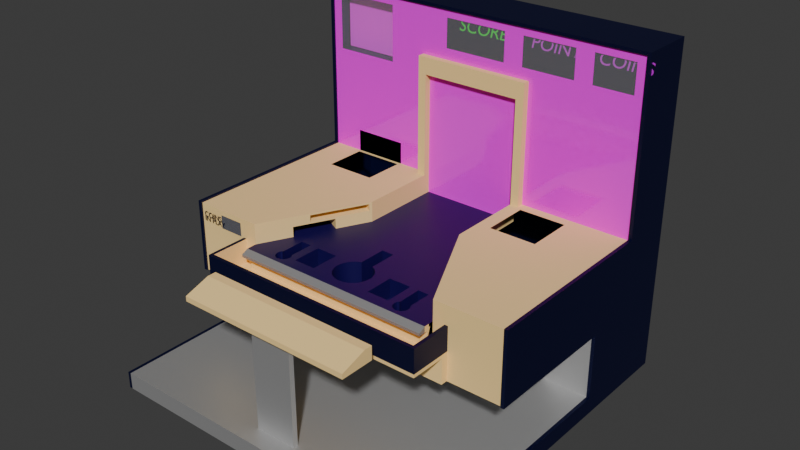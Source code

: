 # Source: cabinet.blend  (saved by Blender 4.4.32; exported with 4.5.12 LTS)
import bpy
from mathutils import Matrix  # noqa: F401  (used for matrix-valued properties, if any)

bpy.ops.wm.read_factory_settings(use_empty=True)
scene = bpy.context.scene
scene.name = 'Scene'

# ---- images (referenced by path relative to the original .blend; pixels are not part of the script)
import os
ASSET_DIR = os.environ.get("B2B_ASSET_DIR", "")  # directory of the original .blend (textures are referenced by path, not embedded)
HERE = os.path.dirname(os.path.abspath(__file__))  # packed textures are extracted next to this script under _unpacked/

def load_image(name, relpath, width, height, colorspace="sRGB"):
    """Load a texture the original file referenced (path relative to the .blend, or extracted next to this script)."""
    p = next((c for c in (os.path.join(HERE, relpath), os.path.join(ASSET_DIR, relpath)) if relpath and os.path.exists(c)), "")
    if p:
        img = bpy.data.images.load(p, check_existing=True)
        img.name = name
    else:  # same state as the original file: an image datablock whose file is absent (Cycles renders it pink)
        img = bpy.data.images.new(name, width, height)
        img.source = "FILE"
        img.filepath = "//" + (relpath or name)
    img.colorspace_settings.name = colorspace
    return img
img_sunset_png = load_image('sunset.png', 'sunset.png', 1024, 1024, 'sRGB')
img_sunset_png_001 = load_image('sunset.png.001', 'sunset.png', 1024, 1024, 'sRGB')

# ---- materials (node trees are filled in below, after node groups)
mat_cabinet = bpy.data.materials.new('cabinet')
mat_cabinet_obstacle = bpy.data.materials.new('cabinet-obstacle')
mat_table = bpy.data.materials.new('table')
mat_table_obstacle = bpy.data.materials.new('table-obstacle')
mat_base = bpy.data.materials.new('base')
mat_floor = bpy.data.materials.new('floor')
mat_edge_obstacle = bpy.data.materials.new('edge-obstacle')
mat_gutter = bpy.data.materials.new('gutter')
mat_left_trap = bpy.data.materials.new('left-trap')
mat_right_trap = bpy.data.materials.new('right-trap')
mat_wall_background = bpy.data.materials.new('wall-background')
mat_transparent_background = bpy.data.materials.new('transparent-background')
mat_screen = bpy.data.materials.new('screen')
mat_cabinet_001 = bpy.data.materials.new('cabinet.001')
mat_cabinet_obstacle_001 = bpy.data.materials.new('cabinet-obstacle.001')
mat_table_001 = bpy.data.materials.new('table.001')
mat_table_obstacle_001 = bpy.data.materials.new('table-obstacle.001')
mat_base_001 = bpy.data.materials.new('base.001')
mat_floor_001 = bpy.data.materials.new('floor.001')
mat_edge_obstacle_001 = bpy.data.materials.new('edge-obstacle.001')
mat_gutter_001 = bpy.data.materials.new('gutter.001')
mat_left_trap_001 = bpy.data.materials.new('left-trap.001')
mat_right_trap_001 = bpy.data.materials.new('right-trap.001')
mat_wall_background_001 = bpy.data.materials.new('wall-background.001')
mat_transparent_background_001 = bpy.data.materials.new('transparent-background.001')
mat_screen_001 = bpy.data.materials.new('screen.001')
mat_score = bpy.data.materials.new('score')
mat_score_001 = bpy.data.materials.new('score.001')

# ---- material node trees
mat_cabinet.use_nodes = True; mat_cabinet.node_tree.nodes.clear()
_N = mat_cabinet.node_tree.nodes; _L = mat_cabinet.node_tree.links
n0 = _N.new('ShaderNodeBsdfPrincipled'); n0.name = 'Principled BSDF'; n0.location = (10, 300)
n0.inputs[0].default_value = (0.00285, 0.00486, 0.04953, 1.0)
n0.inputs[1].default_value = 0.5
n1 = _N.new('ShaderNodeOutputMaterial'); n1.name = 'Material Output'; n1.location = (300, 300)
_L.new(n0.outputs[0], n1.inputs[0])
n1.is_active_output = True
mat_cabinet_obstacle.use_nodes = True; mat_cabinet_obstacle.node_tree.nodes.clear()
_N = mat_cabinet_obstacle.node_tree.nodes; _L = mat_cabinet_obstacle.node_tree.links
n0 = _N.new('ShaderNodeBsdfPrincipled'); n0.name = 'Principled BSDF'; n0.location = (10, 300)
n0.inputs[0].default_value = (0.002732, 0.004777, 0.04971, 1.0)
n0.inputs[1].default_value = 0.5
n1 = _N.new('ShaderNodeOutputMaterial'); n1.name = 'Material Output'; n1.location = (300, 300)
_L.new(n0.outputs[0], n1.inputs[0])
n1.is_active_output = True
mat_table.use_nodes = True; mat_table.node_tree.nodes.clear()
_N = mat_table.node_tree.nodes; _L = mat_table.node_tree.links
n0 = _N.new('ShaderNodeBsdfPrincipled'); n0.name = 'Principled BSDF'; n0.location = (10, 300)
n0.inputs[0].default_value = (1.0, 0.7084, 0.3005, 1.0)
n0.inputs[2].default_value = 0.8
n0.inputs[3].default_value = 1.0
n1 = _N.new('ShaderNodeOutputMaterial'); n1.name = 'Material Output'; n1.location = (300, 300)
_L.new(n0.outputs[0], n1.inputs[0])
n1.is_active_output = True
mat_table_obstacle.use_nodes = True; mat_table_obstacle.node_tree.nodes.clear()
_N = mat_table_obstacle.node_tree.nodes; _L = mat_table_obstacle.node_tree.links
n0 = _N.new('ShaderNodeBsdfPrincipled'); n0.name = 'Principled BSDF'; n0.location = (10, 300)
n0.inputs[0].default_value = (1.0, 0.7084, 0.3005, 1.0)
n0.inputs[2].default_value = 0.8
n1 = _N.new('ShaderNodeOutputMaterial'); n1.name = 'Material Output'; n1.location = (300, 300)
_L.new(n0.outputs[0], n1.inputs[0])
n1.is_active_output = True
mat_base.use_nodes = True; mat_base.node_tree.nodes.clear()
_N = mat_base.node_tree.nodes; _L = mat_base.node_tree.links
n0 = _N.new('ShaderNodeBsdfPrincipled'); n0.name = 'Principled BSDF'; n0.location = (10, 300)
n0.inputs[0].default_value = (0.6211, 0.6211, 0.6211, 1.0)
n0.inputs[1].default_value = 0.6772
n0.inputs[2].default_value = 0.437
n1 = _N.new('ShaderNodeOutputMaterial'); n1.name = 'Material Output'; n1.location = (300, 300)
_L.new(n0.outputs[0], n1.inputs[0])
n1.is_active_output = True
mat_floor.use_nodes = True; mat_floor.node_tree.nodes.clear()
_N = mat_floor.node_tree.nodes; _L = mat_floor.node_tree.links
n0 = _N.new('ShaderNodeBsdfPrincipled'); n0.name = 'Principled BSDF'; n0.location = (10, 300)
n0.inputs[0].default_value = (0.005605, 0.0, 0.07619, 1.0)
n1 = _N.new('ShaderNodeOutputMaterial'); n1.name = 'Material Output'; n1.location = (300, 300)
_L.new(n0.outputs[0], n1.inputs[0])
n1.is_active_output = True
mat_edge_obstacle.use_nodes = True; mat_edge_obstacle.node_tree.nodes.clear()
_N = mat_edge_obstacle.node_tree.nodes; _L = mat_edge_obstacle.node_tree.links
n0 = _N.new('ShaderNodeBsdfPrincipled'); n0.name = 'Principled BSDF'; n0.location = (10, 300)
n0.inputs[0].default_value = (0.4792, 0.4792, 0.4792, 1.0)
n0.inputs[1].default_value = 0.6142
n1 = _N.new('ShaderNodeOutputMaterial'); n1.name = 'Material Output'; n1.location = (300, 300)
_L.new(n0.outputs[0], n1.inputs[0])
n1.is_active_output = True
mat_gutter.use_nodes = True; mat_gutter.node_tree.nodes.clear()
_N = mat_gutter.node_tree.nodes; _L = mat_gutter.node_tree.links
n0 = _N.new('ShaderNodeBsdfPrincipled'); n0.name = 'Principled BSDF'; n0.location = (10, 300)
n0.inputs[0].default_value = (0.2541, 0.3864, 0.7991, 1.0)
n0.inputs[4].default_value = 0.0
n1 = _N.new('ShaderNodeOutputMaterial'); n1.name = 'Material Output'; n1.location = (300, 300)
_L.new(n0.outputs[0], n1.inputs[0])
n1.is_active_output = True
mat_left_trap.use_nodes = True; mat_left_trap.node_tree.nodes.clear()
_N = mat_left_trap.node_tree.nodes; _L = mat_left_trap.node_tree.links
n0 = _N.new('ShaderNodeBsdfPrincipled'); n0.name = 'Principled BSDF'; n0.location = (10, 300)
n0.inputs[0].default_value = (0.3095, 0.6172, 0.7991, 1.0)
n1 = _N.new('ShaderNodeOutputMaterial'); n1.name = 'Material Output'; n1.location = (300, 300)
_L.new(n0.outputs[0], n1.inputs[0])
n1.is_active_output = True
mat_right_trap.use_nodes = True; mat_right_trap.node_tree.nodes.clear()
_N = mat_right_trap.node_tree.nodes; _L = mat_right_trap.node_tree.links
n0 = _N.new('ShaderNodeBsdfPrincipled'); n0.name = 'Principled BSDF'; n0.location = (10, 300)
n0.inputs[0].default_value = (0.3095, 0.6172, 0.7991, 1.0)
n1 = _N.new('ShaderNodeOutputMaterial'); n1.name = 'Material Output'; n1.location = (300, 300)
_L.new(n0.outputs[0], n1.inputs[0])
n1.is_active_output = True
mat_wall_background.use_nodes = True; mat_wall_background.node_tree.nodes.clear()
_N = mat_wall_background.node_tree.nodes; _L = mat_wall_background.node_tree.links
n0 = _N.new('ShaderNodeBsdfPrincipled'); n0.name = 'Principled BSDF'; n0.location = (10, 300)
n0.inputs[2].default_value = 0.1
n1 = _N.new('ShaderNodeOutputMaterial'); n1.name = 'Material Output'; n1.location = (300, 300)
n2 = _N.new('ShaderNodeTexImage'); n2.name = 'Image Texture'; n2.location = (-477, 195)
n2.image = img_sunset_png
_L.new(n0.outputs[0], n1.inputs[0])
_L.new(n2.outputs[0], n0.inputs[0])
n1.is_active_output = True
mat_transparent_background.use_nodes = True; mat_transparent_background.node_tree.nodes.clear()
_N = mat_transparent_background.node_tree.nodes; _L = mat_transparent_background.node_tree.links
n0 = _N.new('ShaderNodeBsdfPrincipled'); n0.name = 'Principled BSDF'; n0.location = (10, 300)
n0.inputs[2].default_value = 0.0
n0.inputs[4].default_value = 0.15
n1 = _N.new('ShaderNodeOutputMaterial'); n1.name = 'Material Output'; n1.location = (300, 300)
_L.new(n0.outputs[0], n1.inputs[0])
n1.is_active_output = True
mat_screen.use_nodes = True; mat_screen.node_tree.nodes.clear()
_N = mat_screen.node_tree.nodes; _L = mat_screen.node_tree.links
n0 = _N.new('ShaderNodeBsdfPrincipled'); n0.name = 'Principled BSDF'; n0.location = (10, 300)
n1 = _N.new('ShaderNodeOutputMaterial'); n1.name = 'Material Output'; n1.location = (300, 300)
_L.new(n0.outputs[0], n1.inputs[0])
n1.is_active_output = True
mat_cabinet_001.use_nodes = True; mat_cabinet_001.node_tree.nodes.clear()
_N = mat_cabinet_001.node_tree.nodes; _L = mat_cabinet_001.node_tree.links
n0 = _N.new('ShaderNodeBsdfPrincipled'); n0.name = 'Principled BSDF'; n0.location = (10, 300)
n0.inputs[0].default_value = (0.00285, 0.00486, 0.04953, 1.0)
n0.inputs[1].default_value = 0.5
n1 = _N.new('ShaderNodeOutputMaterial'); n1.name = 'Material Output'; n1.location = (300, 300)
_L.new(n0.outputs[0], n1.inputs[0])
n1.is_active_output = True
mat_cabinet_obstacle_001.use_nodes = True; mat_cabinet_obstacle_001.node_tree.nodes.clear()
_N = mat_cabinet_obstacle_001.node_tree.nodes; _L = mat_cabinet_obstacle_001.node_tree.links
n0 = _N.new('ShaderNodeBsdfPrincipled'); n0.name = 'Principled BSDF'; n0.location = (10, 300)
n0.inputs[0].default_value = (0.002732, 0.004777, 0.04971, 1.0)
n0.inputs[1].default_value = 0.5
n1 = _N.new('ShaderNodeOutputMaterial'); n1.name = 'Material Output'; n1.location = (300, 300)
_L.new(n0.outputs[0], n1.inputs[0])
n1.is_active_output = True
mat_table_001.use_nodes = True; mat_table_001.node_tree.nodes.clear()
_N = mat_table_001.node_tree.nodes; _L = mat_table_001.node_tree.links
n0 = _N.new('ShaderNodeBsdfPrincipled'); n0.name = 'Principled BSDF'; n0.location = (10, 300)
n0.inputs[0].default_value = (1.0, 0.7084, 0.3005, 1.0)
n0.inputs[2].default_value = 0.8
n0.inputs[3].default_value = 1.0
n1 = _N.new('ShaderNodeOutputMaterial'); n1.name = 'Material Output'; n1.location = (300, 300)
_L.new(n0.outputs[0], n1.inputs[0])
n1.is_active_output = True
mat_table_obstacle_001.use_nodes = True; mat_table_obstacle_001.node_tree.nodes.clear()
_N = mat_table_obstacle_001.node_tree.nodes; _L = mat_table_obstacle_001.node_tree.links
n0 = _N.new('ShaderNodeBsdfPrincipled'); n0.name = 'Principled BSDF'; n0.location = (10, 300)
n0.inputs[0].default_value = (1.0, 0.7084, 0.3005, 1.0)
n0.inputs[2].default_value = 0.8
n1 = _N.new('ShaderNodeOutputMaterial'); n1.name = 'Material Output'; n1.location = (300, 300)
_L.new(n0.outputs[0], n1.inputs[0])
n1.is_active_output = True
mat_base_001.use_nodes = True; mat_base_001.node_tree.nodes.clear()
_N = mat_base_001.node_tree.nodes; _L = mat_base_001.node_tree.links
n0 = _N.new('ShaderNodeBsdfPrincipled'); n0.name = 'Principled BSDF'; n0.location = (10, 300)
n0.inputs[0].default_value = (0.6211, 0.6211, 0.6211, 1.0)
n0.inputs[1].default_value = 0.6772
n0.inputs[2].default_value = 0.437
n1 = _N.new('ShaderNodeOutputMaterial'); n1.name = 'Material Output'; n1.location = (300, 300)
_L.new(n0.outputs[0], n1.inputs[0])
n1.is_active_output = True
mat_floor_001.use_nodes = True; mat_floor_001.node_tree.nodes.clear()
_N = mat_floor_001.node_tree.nodes; _L = mat_floor_001.node_tree.links
n0 = _N.new('ShaderNodeBsdfPrincipled'); n0.name = 'Principled BSDF'; n0.location = (10, 300)
n0.inputs[0].default_value = (0.005451, 0.0, 0.07658, 1.0)
n1 = _N.new('ShaderNodeOutputMaterial'); n1.name = 'Material Output'; n1.location = (300, 300)
_L.new(n0.outputs[0], n1.inputs[0])
n1.is_active_output = True
mat_edge_obstacle_001.use_nodes = True; mat_edge_obstacle_001.node_tree.nodes.clear()
_N = mat_edge_obstacle_001.node_tree.nodes; _L = mat_edge_obstacle_001.node_tree.links
n0 = _N.new('ShaderNodeBsdfPrincipled'); n0.name = 'Principled BSDF'; n0.location = (10, 300)
n0.inputs[0].default_value = (0.4792, 0.4792, 0.4792, 1.0)
n0.inputs[1].default_value = 0.6142
n1 = _N.new('ShaderNodeOutputMaterial'); n1.name = 'Material Output'; n1.location = (300, 300)
_L.new(n0.outputs[0], n1.inputs[0])
n1.is_active_output = True
mat_gutter_001.use_nodes = True; mat_gutter_001.node_tree.nodes.clear()
_N = mat_gutter_001.node_tree.nodes; _L = mat_gutter_001.node_tree.links
n0 = _N.new('ShaderNodeBsdfPrincipled'); n0.name = 'Principled BSDF'; n0.location = (10, 300)
n0.inputs[0].default_value = (0.2541, 0.3864, 0.7991, 1.0)
n0.inputs[4].default_value = 0.0
n1 = _N.new('ShaderNodeOutputMaterial'); n1.name = 'Material Output'; n1.location = (300, 300)
_L.new(n0.outputs[0], n1.inputs[0])
n1.is_active_output = True
mat_left_trap_001.use_nodes = True; mat_left_trap_001.node_tree.nodes.clear()
_N = mat_left_trap_001.node_tree.nodes; _L = mat_left_trap_001.node_tree.links
n0 = _N.new('ShaderNodeBsdfPrincipled'); n0.name = 'Principled BSDF'; n0.location = (10, 300)
n0.inputs[0].default_value = (0.3095, 0.6172, 0.7991, 1.0)
n1 = _N.new('ShaderNodeOutputMaterial'); n1.name = 'Material Output'; n1.location = (300, 300)
_L.new(n0.outputs[0], n1.inputs[0])
n1.is_active_output = True
mat_right_trap_001.use_nodes = True; mat_right_trap_001.node_tree.nodes.clear()
_N = mat_right_trap_001.node_tree.nodes; _L = mat_right_trap_001.node_tree.links
n0 = _N.new('ShaderNodeBsdfPrincipled'); n0.name = 'Principled BSDF'; n0.location = (10, 300)
n0.inputs[0].default_value = (0.3095, 0.6172, 0.7991, 1.0)
n1 = _N.new('ShaderNodeOutputMaterial'); n1.name = 'Material Output'; n1.location = (300, 300)
_L.new(n0.outputs[0], n1.inputs[0])
n1.is_active_output = True
mat_wall_background_001.use_nodes = True; mat_wall_background_001.node_tree.nodes.clear()
_N = mat_wall_background_001.node_tree.nodes; _L = mat_wall_background_001.node_tree.links
n0 = _N.new('ShaderNodeBsdfPrincipled'); n0.name = 'Principled BSDF'; n0.location = (10, 300)
n0.inputs[2].default_value = 0.1
n1 = _N.new('ShaderNodeOutputMaterial'); n1.name = 'Material Output'; n1.location = (300, 300)
n2 = _N.new('ShaderNodeTexImage'); n2.name = 'Image Texture'; n2.location = (-477, 195)
n2.image = img_sunset_png_001
_L.new(n0.outputs[0], n1.inputs[0])
_L.new(n2.outputs[0], n0.inputs[0])
n1.is_active_output = True
mat_transparent_background_001.use_nodes = True; mat_transparent_background_001.node_tree.nodes.clear()
_N = mat_transparent_background_001.node_tree.nodes; _L = mat_transparent_background_001.node_tree.links
n0 = _N.new('ShaderNodeBsdfPrincipled'); n0.name = 'Principled BSDF'; n0.location = (10, 300)
n0.inputs[2].default_value = 0.0
n0.inputs[4].default_value = 0.15
n1 = _N.new('ShaderNodeOutputMaterial'); n1.name = 'Material Output'; n1.location = (300, 300)
_L.new(n0.outputs[0], n1.inputs[0])
n1.is_active_output = True
mat_screen_001.use_nodes = True; mat_screen_001.node_tree.nodes.clear()
_N = mat_screen_001.node_tree.nodes; _L = mat_screen_001.node_tree.links
n0 = _N.new('ShaderNodeBsdfPrincipled'); n0.name = 'Principled BSDF'; n0.location = (10, 300)
n1 = _N.new('ShaderNodeOutputMaterial'); n1.name = 'Material Output'; n1.location = (300, 300)
_L.new(n0.outputs[0], n1.inputs[0])
n1.is_active_output = True
mat_score.use_nodes = True; mat_score.node_tree.nodes.clear()
_N = mat_score.node_tree.nodes; _L = mat_score.node_tree.links
n0 = _N.new('ShaderNodeBsdfPrincipled'); n0.name = 'Principled BSDF'; n0.location = (10, 300)
n0.inputs[0].default_value = (0.6509, 0.0, 0.8008, 1.0)
n1 = _N.new('ShaderNodeOutputMaterial'); n1.name = 'Material Output'; n1.location = (300, 300)
_L.new(n0.outputs[0], n1.inputs[0])
n1.is_active_output = True
mat_score_001.use_nodes = True; mat_score_001.node_tree.nodes.clear()
_N = mat_score_001.node_tree.nodes; _L = mat_score_001.node_tree.links
n0 = _N.new('ShaderNodeBsdfPrincipled'); n0.name = 'Principled BSDF'; n0.location = (10, 300)
n0.inputs[0].default_value = (0.0, 0.8009, 0.03034, 1.0)
n1 = _N.new('ShaderNodeOutputMaterial'); n1.name = 'Material Output'; n1.location = (300, 300)
_L.new(n0.outputs[0], n1.inputs[0])
n1.is_active_output = True

# ---- world
world_world = bpy.data.worlds.new('World'); scene.world = world_world
world_world.use_nodes = True; world_world.node_tree.nodes.clear()
_N = world_world.node_tree.nodes; _L = world_world.node_tree.links
n0 = _N.new('ShaderNodeOutputWorld'); n0.name = 'World Output'; n0.location = (300, 300)
n1 = _N.new('ShaderNodeBackground'); n1.name = 'Background'; n1.location = (10, 300)
n1.inputs[0].default_value = (0.05088, 0.05088, 0.05088, 1.0)
_L.new(n1.outputs[0], n0.inputs[0])
n0.is_active_output = True
world_world.color = (0.05088, 0.05088, 0.05088)
world_world.sun_shadow_jitter_overblur = 0.0

# ---- meshes
me_cabinet = bpy.data.meshes.new('cabinet')
me_cabinet.from_pydata([(-0.82, 0.3, 0.29), (0.3, -0.18, 0.29), (-0.52, 0.3, 0.29), (-0.82, 0.05, 0.29), (-0.52, 0.05, 0.29), (0.3, -0.18, 0.17), (0.6, -0.84, 0.17), (-0.3, -0.18, 0.29), (-0.6, -0.84, 0.17), (-0.3, 0.32, 0.17), (0.3, 0.32, 0.17), (0.6, -0.88, 0.15), (-0.6, -0.88, 0.15), (-0.6, -0.88, 0.135), (0.6, -0.88, 0.135), (-0.6, -0.84, 0.135), (0.6, -0.84, 0.135), (-0.67, -0.78, 0.18), (0.67, -0.78, 0.18), (-0.67, -0.78, 0.04), (0.67, -0.78, 0.04), (-0.67, -1.01, 0.04), (0.67, -1.01, 0.04), (-0.67, -1.01, 0.18), (0.67, -1.01, 0.18), (-0.69, -0.78, 0.18), (0.69, -0.78, 0.18), (-0.69, -1.03, 0.18), (0.69, -1.03, 0.18), (-0.69, -1.03, 0.02), (0.69, -1.03, 0.02), (-0.125, -1.24, -0.52), (-0.125, -1.27, -0.52), (0.125, -1.27, -0.52), (0.125, -1.24, -0.52), (0.125, -1.27, 0.1), (-0.125, -1.27, 0.1), (-0.125, -1.24, 0.1), (0.125, -1.24, 0.1), (1.03, -1.38, -0.52), (-1.03, -1.38, -0.52), (1.03, -1.38, -0.62), (-1.03, -1.38, -0.62), (-0.525, -1.33, 0.13), (-0.525, -1.33, 0.1), (-0.525, -1.18, 0.1), (-0.525, -1.18, 0.18), (0.525, -1.33, 0.1), (0.525, -1.33, 0.13), (0.525, -1.18, 0.18), (0.525, -1.18, 0.1), (-0.525, -1.13, 0.1), (-0.525, -1.13, 0.18), (0.525, -1.13, 0.18), (0.525, -1.13, 0.1), (-0.6, -0.78, 0.17), (-0.6, -0.78, 0.29), (0.6, -0.78, 0.29), (-0.3963, -0.3727, 0.17), (-0.5053, -0.5906, 0.17), (0.3963, -0.3727, 0.17), (0.5053, -0.5906, 0.17), (-0.6647, -0.2385, 0.18), (-0.7736, -0.4564, 0.18), (0.6647, -0.2385, 0.18), (0.7736, -0.4564, 0.18), (0.6, -0.78, 0.17), (-0.5752, -0.2832, 0.17), (-0.6842, -0.5011, 0.17), (0.5752, -0.2832, 0.17), (0.6842, -0.5011, 0.17), (-0.3963, -0.3727, 0.23), (-0.5053, -0.5906, 0.23), (0.3963, -0.3727, 0.23), (0.5053, -0.5906, 0.23), (-0.3, -0.18, 0.17), (-0.6647, -0.2385, 0.155), (-0.7736, -0.4564, 0.155), (-0.5752, -0.2832, 0.155), (-0.6842, -0.5011, 0.155), (0.6647, -0.2385, 0.155), (0.7736, -0.4564, 0.155), (0.5752, -0.2832, 0.155), (0.6842, -0.5011, 0.155), (-0.6647, -0.2385, 0.23), (-0.7736, -0.4564, 0.23), (-0.5752, -0.2832, 0.23), (-0.6842, -0.5011, 0.23), (0.6647, -0.2385, 0.23), (0.7736, -0.4564, 0.23), (0.5752, -0.2832, 0.23), (0.6842, -0.5011, 0.23), (0.38, 0.26, 0.29), (0.66, -0.02, 0.29), (0.66, 0.26, 0.29), (0.38, -0.02, 0.29), (-0.3, 0.32, 0.29), (0.3, 0.32, 0.29), (1.01, 0.32, 0.29), (-1.01, 0.32, 0.29), (1.01, 0.32, 1.28), (-1.01, 0.32, 1.28), (-0.51, 0.32, 0.29), (-0.83, 0.32, 0.29), (-1.03, 0.64, 1.3), (-1.03, 0.64, -0.62), (-1.03, 0.02, -0.13), (-1.03, 0.02, -0.52), (1.03, 0.64, 1.3), (1.03, 0.64, -0.62), (1.03, 0.02, -0.13), (1.03, 0.02, -0.52), (-1.01, -0.78, 0.29), (1.01, -0.78, 0.29), (-1.01, -0.78, -0.13), (1.01, -0.78, -0.13), (-1.01, 0.02, -0.13), (1.01, 0.02, -0.13), (-1.01, 0.02, -0.52), (1.01, 0.02, -0.52), (-1.01, -1.38, -0.52), (-1.01, -1.38, -0.62), (1.01, -1.38, -0.52), (1.01, -1.38, -0.62), (0.69, -0.82, 0.02), (-0.69, -0.82, 0.02), (-0.69, -1.03, 0.04), (0.69, -1.03, 0.04), (-0.69, -1.08, 0.04), (0.69, -1.08, 0.04), (0.69, -0.78, 0.04), (-0.69, -0.78, 0.04), (-0.74, -1.03, 0.04), (-0.74, -1.08, 0.04), (-0.74, -0.78, 0.04), (0.74, -1.03, 0.04), (0.74, -1.08, 0.04), (0.74, -0.78, 0.04), (-1.03, 0.31, 1.3), (1.03, 0.31, 0.3), (1.03, 0.31, 1.3), (-1.01, 0.31, 1.28), (1.01, 0.31, 1.28), (-1.03, 0.31, 0.3), (-1.01, 0.31, 0.3), (1.01, 0.31, 0.3), (-1.03, -0.79, -0.13), (-1.01, -0.79, -0.13), (-1.01, -0.79, 0.3), (-1.03, -0.79, 0.3), (1.01, -0.79, -0.13), (1.03, -0.79, -0.13), (1.01, -0.79, 0.3), (1.03, -0.79, 0.3), (-0.86, -0.78, 0.18), (-0.71, -0.78, 0.18), (-0.86, -0.78, 0.26), (-0.71, -0.78, 0.26), (-0.86, -0.77, 0.18), (-0.71, -0.77, 0.18), (-0.86, -0.77, 0.26), (-0.71, -0.77, 0.26), (-0.1083, -0.6891, 0.17), (-0.11, -0.67, 0.17), (-0.1083, -0.6509, 0.17), (-0.1034, -0.6324, 0.17), (-0.09526, -0.615, 0.17), (-0.08426, -0.5993, 0.17), (-0.07071, -0.5857, 0.17), (-0.055, -0.5747, 0.17), (0.055, -0.5747, 0.17), (0.07071, -0.5857, 0.17), (0.08426, -0.5993, 0.17), (0.09526, -0.615, 0.17), (0.1034, -0.6324, 0.17), (0.1083, -0.6509, 0.17), (0.11, -0.67, 0.17), (0.1083, -0.6891, 0.17), (0.1034, -0.7076, 0.17), (0.09526, -0.725, 0.17), (0.08426, -0.7407, 0.17), (0.07071, -0.7543, 0.17), (0.055, -0.7653, 0.17), (0.03762, -0.7734, 0.17), (0.0191, -0.7783, 0.17), (-6.616e-08, -0.78, 0.17), (-0.0191, -0.7783, 0.17), (-0.03762, -0.7734, 0.17), (-0.055, -0.7653, 0.17), (-0.07071, -0.7543, 0.17), (-0.08426, -0.7407, 0.17), (-0.09526, -0.725, 0.17), (-0.1034, -0.7076, 0.17), (0.0375, -0.5666, 0.17), (-0.0375, -0.5666, 0.17), (0.0375, -0.4, 0.17), (-0.0375, -0.4, 0.17), (-0.316, -0.6, 0.06), (-0.184, -0.6, 0.06), (-0.316, -0.77, 0.06), (-0.184, -0.77, 0.06), (0.184, -0.6, 0.17), (0.316, -0.6, 0.17), (0.184, -0.77, 0.17), (0.316, -0.77, 0.17), (0.184, -0.6, 0.06), (0.316, -0.6, 0.06), (0.184, -0.77, 0.06), (0.316, -0.77, 0.06), (-0.316, -0.6, 0.17), (-0.316, -0.77, 0.17), (-0.184, -0.6, 0.17), (-0.184, -0.77, 0.17), (0.4172, -0.8116, 0.17), (0.4318, -0.8018, 0.17), (0.4416, -0.7872, 0.17), (0.445, -0.77, 0.17), (0.4416, -0.7528, 0.17), (0.4318, -0.7382, 0.17), (0.3682, -0.7382, 0.17), (0.3584, -0.7528, 0.17), (0.355, -0.77, 0.17), (0.3584, -0.7872, 0.17), (0.3682, -0.8018, 0.17), (0.3828, -0.8116, 0.17), (0.4, -0.815, 0.17), (-0.3828, -0.8116, 0.17), (-0.3682, -0.8018, 0.17), (-0.3584, -0.7872, 0.17), (-0.355, -0.77, 0.17), (-0.3584, -0.7528, 0.17), (-0.4318, -0.7382, 0.17), (-0.4416, -0.7528, 0.17), (-0.445, -0.77, 0.17), (-0.4416, -0.7872, 0.17), (-0.4318, -0.8018, 0.17), (-0.4172, -0.8116, 0.17), (-0.4, -0.815, 0.17), (-0.4325, -0.6, 0.17), (-0.3675, -0.6, 0.17), (-0.3675, -0.7392, 0.17), (0.3675, -0.6, 0.17), (0.4325, -0.6, 0.17), (0.36, -0.84, 0.17), (0.12, -0.84, 0.17), (-0.12, -0.84, 0.17), (-0.36, -0.84, 0.17), (0.4172, -0.8116, -0.115), (0.4318, -0.8018, -0.115), (0.4416, -0.7872, -0.115), (0.445, -0.77, -0.115), (0.4416, -0.7528, -0.115), (0.3584, -0.7528, -0.115), (0.355, -0.77, -0.115), (0.3584, -0.7872, -0.115), (0.3682, -0.8018, -0.115), (0.3828, -0.8116, -0.115), (0.4, -0.815, -0.115), (-0.3828, -0.8116, -0.115), (-0.3682, -0.8018, -0.115), (-0.3584, -0.7872, -0.115), (-0.355, -0.77, -0.115), (-0.3584, -0.7528, -0.115), (-0.3682, -0.7382, -0.115), (-0.4318, -0.7382, -0.115), (-0.4416, -0.7528, -0.115), (-0.445, -0.77, -0.115), (-0.4416, -0.7872, -0.115), (-0.4318, -0.8018, -0.115), (-0.4172, -0.8116, -0.115), (-0.4, -0.815, -0.115), (-0.4325, -0.6, -0.115), (-0.3675, -0.6, -0.115), (0.3675, -0.6, -0.115), (0.4325, -0.6, -0.115), (0.4325, -0.7392, -0.115), (0.3675, -0.7392, -0.115), (0.67, -0.78, 0.135), (-0.67, -0.78, 0.135), (-0.6, -0.82, 0.135), (0.6, -0.82, 0.135), (-0.6, -0.82, 0.04), (0.6, -0.82, 0.04), (-0.6, -0.78, 0.04), (0.6, -0.78, 0.04), (-0.69, -0.78, -0.13), (0.69, -0.78, -0.13), (-0.69, -0.82, -0.13), (0.69, -0.82, -0.13), (-0.1083, -0.6891, -0.115), (-0.11, -0.67, -0.115), (-0.1083, -0.6509, -0.115), (-0.1034, -0.6324, -0.115), (-0.09526, -0.615, -0.115), (-0.08426, -0.5993, -0.115), (-0.07071, -0.5857, -0.115), (-0.055, -0.5747, -0.115), (0.055, -0.5747, -0.115), (0.07071, -0.5857, -0.115), (0.08426, -0.5993, -0.115), (0.09526, -0.615, -0.115), (0.1034, -0.6324, -0.115), (0.1083, -0.6509, -0.115), (0.11, -0.67, -0.115), (0.1083, -0.6891, -0.115), (0.1034, -0.7076, -0.115), (0.09526, -0.725, -0.115), (0.08426, -0.7407, -0.115), (0.07071, -0.7543, -0.115), (0.055, -0.7653, -0.115), (0.03762, -0.7734, -0.115), (0.0191, -0.7783, -0.115), (-6.616e-08, -0.78, -0.115), (-0.0191, -0.7783, -0.115), (-0.03762, -0.7734, -0.115), (-0.055, -0.7653, -0.115), (-0.07071, -0.7543, -0.115), (-0.08426, -0.7407, -0.115), (-0.09526, -0.725, -0.115), (-0.1034, -0.7076, -0.115), (0.0375, -0.5666, -0.115), (-0.0375, -0.5666, -0.115), (0.0375, -0.4, -0.115), (-0.0375, -0.4, -0.115), (-0.188, 0.32, 1.065), (0.188, 0.32, 1.065), (0.188, 0.32, 1.235), (-0.188, 0.32, 1.235), (-0.188, 0.33, 1.065), (0.188, 0.33, 1.065), (0.188, 0.33, 1.235), (-0.188, 0.33, 1.235), (0.3033, 0.32, 1.065), (0.6167, 0.32, 1.065), (0.6167, 0.32, 1.235), (0.3033, 0.32, 1.235), (0.3033, 0.33, 1.065), (0.6167, 0.33, 1.065), (0.6167, 0.33, 1.235), (0.3033, 0.33, 1.235), (0.7233, 0.32, 1.235), (0.9567, 0.32, 1.235), (0.7233, 0.32, 1.065), (0.9567, 0.32, 1.065), (0.7233, 0.33, 1.235), (0.9567, 0.33, 1.235), (0.7233, 0.33, 1.065), (0.9567, 0.33, 1.065), (-0.955, 0.32, 0.905), (-0.57, 0.32, 0.905), (-0.955, 0.32, 1.235), (-0.57, 0.32, 1.235), (-0.955, 0.38, 1.235), (-0.955, 0.38, 0.905), (-0.57, 0.38, 0.905), (-0.57, 0.38, 1.235), (-0.57, 0.39, 1.235), (-0.57, 0.39, 0.905), (-0.955, 0.39, 0.905), (-0.955, 0.39, 1.235), (-0.57, 0.32, 1.235), (-0.955, 0.32, 1.235), (-0.57, 0.32, 0.905), (-0.955, 0.32, 0.905), (0.9567, 0.32, 1.065), (0.7233, 0.32, 1.065), (0.9567, 0.32, 1.235), (0.7233, 0.32, 1.235), (0.3033, 0.32, 1.235), (0.6167, 0.32, 1.235), (0.6167, 0.32, 1.065), (0.3033, 0.32, 1.065), (-0.188, 0.32, 1.235), (0.188, 0.32, 1.235), (0.188, 0.32, 1.065), (-0.188, 0.32, 1.065), (-0.83, 0.32, 0.29), (-0.51, 0.32, 0.29), (-0.83, 0.32, 0.42), (-0.51, 0.32, 0.42), (-1.01, 0.32, 1.28), (1.01, 0.32, 1.28), (-1.01, 0.32, 0.29), (1.01, 0.32, 0.29), (0.3, 0.32, 0.29), (-0.3, 0.32, 0.29), (-0.3, 0.32, 0.17), (0.3, 0.32, 0.17), (-0.955, 0.32, 0.905), (-0.57, 0.32, 0.905), (-0.955, 0.32, 1.235), (-0.57, 0.32, 1.235), (-0.4606, -0.502, 0.24), (-0.307, -0.1948, 0.24), (-0.4606, -0.502, 0.28), (-0.307, -0.1948, 0.28), (0.4606, -0.502, 0.28), (0.307, -0.1948, 0.28), (0.4606, -0.502, 0.24), (0.307, -0.1948, 0.24), (-0.4606, -0.502, 0.24), (-0.307, -0.1948, 0.24), (-0.4606, -0.502, 0.28), (-0.307, -0.1948, 0.28), (-0.5948, -0.435, 0.28), (-0.4412, -0.1277, 0.28), (-0.5948, -0.435, 0.24), (-0.4412, -0.1277, 0.24), (0.4412, -0.1277, 0.28), (0.4412, -0.1277, 0.24), (0.5948, -0.435, 0.28), (0.5948, -0.435, 0.24)], [], [(24, 22, 21, 23), (127, 28, 27, 126), (28, 26, 18, 24, 23, 17, 25, 27), (33, 34, 38, 35), (34, 31, 37, 38), (31, 32, 36, 37), (36, 32, 33, 35), (109, 105, 104, 108), (44, 47, 48, 43), (45, 51, 54, 50), (43, 48, 49, 46), (47, 50, 49, 48), (43, 46, 45, 44), (38, 37, 45, 50), (44, 45, 37, 36, 35, 38, 50, 47), (51, 52, 53, 54), (50, 54, 53, 49), (49, 53, 52, 46), (46, 52, 51, 45), (15, 13, 12, 8), (77, 63, 85, 87, 72, 59, 68, 79), (91, 74, 73, 90, 88, 89), (85, 84, 86, 71, 72, 87), (69, 70, 83, 82), (68, 67, 78, 79), (67, 58, 71, 86, 84, 62, 76, 78), (70, 61, 74, 91, 89, 65, 81, 83), (14, 11, 12, 13), (16, 6, 11, 14), (7, 395, 393, 75), (77, 79, 78, 76), (80, 82, 83, 81), (62, 84, 85, 63, 77, 76), (81, 65, 89, 88, 64, 80), (90, 73, 60, 69, 82, 80, 64, 88), (7, 75, 9, 96), (1, 97, 10, 5), (0, 2, 102, 103), (2, 4, 7, 96, 102), (92, 97, 1, 95), (105, 42, 40, 107, 106, 146, 149, 143, 138, 104), (141, 142, 145, 139, 140, 138, 143, 144), (94, 98, 97, 92), (56, 7, 4, 3, 112), (3, 0, 103, 99, 112), (93, 113, 98, 94), (124, 125, 287, 288), (139, 145, 152, 153), (111, 110, 117, 119), (107, 118, 116, 106), (40, 42, 121, 120), (41, 39, 122, 123), (39, 111, 119, 122), (40, 120, 118, 107), (119, 117, 116, 118), (34, 33, 122, 119, 118, 120, 32, 31), (121, 123, 122, 120), (33, 32, 120, 122), (57, 113, 93, 95, 1), (100, 98, 145, 142), (30, 29, 125, 124), (30, 127, 126, 29), (101, 100, 142, 141), (99, 101, 141, 144), (144, 143, 149, 148), (151, 153, 152, 150), (115, 117, 110, 151, 150), (111, 39, 41, 109, 108, 140, 139, 153, 151, 110), (152, 145, 98, 113, 115, 150), (146, 147, 148, 149), (99, 144, 148, 147, 114, 112), (112, 156, 157, 56), (114, 154, 156, 112), (17, 56, 157, 155, 25), (157, 156, 160, 161), (154, 155, 159, 158), (155, 157, 161, 159), (156, 154, 158, 160), (160, 158, 159, 161), (154, 156, 157, 155), (138, 140, 108, 104), (199, 200, 198, 197), (203, 204, 208, 207), (201, 203, 207, 205), (204, 202, 206, 208), (202, 201, 205, 206), (198, 211, 209, 197), (200, 212, 211, 198), (199, 210, 212, 200), (197, 209, 210, 199), (207, 208, 206, 205), (75, 196, 195, 5, 10, 9), (127, 126, 131, 134, 132, 133, 128, 129, 136, 135, 137, 130), (66, 61, 242, 218, 217, 216, 215, 214, 213, 225, 243, 6), (70, 69, 60, 5, 195, 193, 170, 171, 172, 173, 174, 175, 201, 202, 204, 243, 225, 224, 223, 222, 221, 220, 219, 241, 242, 61), (231, 238, 59, 55, 8, 246, 237, 236, 235, 234, 233, 232), (210, 209, 211, 164, 165, 166, 167, 168, 169, 194, 196, 75, 58, 67, 68, 59, 238, 239, 240, 230, 229, 228, 227, 226, 237, 246), (235, 236, 269, 268), (234, 235, 268, 267), (215, 216, 250, 249), (238, 231, 264, 271), (236, 237, 270, 269), (216, 217, 251, 250), (240, 239, 272, 263), (239, 238, 271, 272), (220, 221, 253, 252), (242, 241, 273, 274), (241, 219, 276, 273), (221, 222, 254, 253), (218, 242, 274, 275), (222, 223, 255, 254), (223, 224, 256, 255), (237, 226, 258, 270), (227, 228, 260, 259), (217, 218, 275, 251), (228, 229, 261, 260), (219, 220, 252, 276), (229, 230, 262, 261), (224, 225, 257, 256), (230, 240, 263, 262), (225, 213, 247, 257), (226, 227, 259, 258), (232, 233, 266, 265), (213, 214, 248, 247), (231, 232, 265, 264), (233, 234, 267, 266), (214, 215, 249, 248), (116, 114, 147, 146, 106), (19, 278, 17, 23, 21), (24, 18, 277, 20, 22), (66, 284, 20, 277, 18, 57), (19, 21, 22, 20, 284, 282, 281, 283), (55, 56, 17, 278, 19, 283), (6, 66, 284, 282, 280, 16), (279, 15, 8, 55, 283, 281), (286, 288, 287, 285, 114, 116, 117, 115), (125, 29, 126, 131, 285, 287), (30, 124, 288, 286, 130, 127), (130, 26, 28, 127), (25, 131, 126, 27), (25, 155, 154, 114, 285, 131), (113, 57, 18, 26, 130, 286, 115), (16, 14, 13, 15), (258, 259, 260, 261, 262, 263, 272, 271, 264, 265, 266, 267, 268, 269, 270), (251, 275, 274, 273, 276, 252, 253, 254, 255, 256, 257, 247, 248, 249, 250), (245, 212, 210, 246), (244, 243, 204, 203), (163, 164, 211, 212, 245, 244, 203, 201, 175, 176, 177, 178, 179, 180, 181, 182, 183, 184, 185, 186, 187, 188, 189, 190, 191, 192, 162), (173, 172, 299, 300), (186, 185, 312, 313), (172, 171, 298, 299), (185, 184, 311, 312), (171, 170, 297, 298), (184, 183, 310, 311), (170, 193, 320, 297), (183, 182, 309, 310), (163, 162, 289, 290), (194, 169, 296, 321), (182, 181, 308, 309), (162, 192, 319, 289), (169, 168, 295, 296), (181, 180, 307, 308), (165, 164, 291, 292), (168, 167, 294, 295), (180, 179, 306, 307), (164, 163, 290, 291), (167, 166, 293, 294), (179, 178, 305, 306), (192, 191, 318, 319), (166, 165, 292, 293), (178, 177, 304, 305), (191, 190, 317, 318), (196, 194, 321, 323), (177, 176, 303, 304), (190, 189, 316, 317), (193, 195, 322, 320), (176, 175, 302, 303), (189, 188, 315, 316), (175, 174, 301, 302), (188, 187, 314, 315), (174, 173, 300, 301), (187, 186, 313, 314), (195, 196, 323, 322), (289, 319, 318, 317, 316, 315, 314, 313, 312, 311, 310, 309, 308, 307, 306, 305, 304, 303, 302, 301, 300, 299, 298, 297, 320, 322, 323, 321, 296, 295, 294, 293, 292, 291, 290), (8, 12, 11, 6, 243, 244, 245, 246), (280, 279, 281, 282), (15, 279, 280, 16), (324, 325, 329, 328), (327, 326, 325, 324), (327, 324, 328, 331), (325, 326, 330, 329), (326, 327, 331, 330), (328, 329, 330, 331), (332, 333, 337, 336), (335, 334, 333, 332), (335, 332, 336, 339), (333, 334, 338, 337), (334, 335, 339, 338), (336, 337, 338, 339), (340, 342, 346, 344), (342, 343, 347, 346), (341, 340, 344, 345), (343, 341, 345, 347), (340, 341, 343, 342), (345, 344, 346, 347), (391, 390, 388, 389), (348, 349, 354, 353), (349, 351, 355, 354), (350, 348, 353, 352), (351, 350, 352, 355), (358, 357, 356, 359), (382, 376, 378, 379, 362, 363, 361, 380), (385, 386, 387, 384, 383, 364, 365, 370, 371, 374, 375, 372, 380, 361, 360, 362, 379, 377), (366, 381, 380, 372, 373, 374, 371, 368, 369, 370, 365, 367), (364, 383, 381, 366), (71, 58, 75, 393, 392, 394, 395, 7, 56, 55, 59, 72), (5, 399, 397, 1), (60, 73, 74, 61, 66, 57, 1, 397, 396, 398, 399, 5), (392, 393, 401, 400), (394, 392, 400, 402), (393, 395, 403, 401), (395, 394, 402, 403), (401, 403, 405, 407), (403, 402, 404, 405), (400, 401, 407, 406), (396, 397, 408, 410), (399, 398, 411, 409), (397, 399, 409, 408)])
me_cabinet.polygons.foreach_set('use_smooth', [0, 0, 0, 0, 0, 0, 0, 0, 0, 0, 0, 0, 0, 0, 0, 0, 0, 0, 0, 0, 0, 0, 0, 0, 0, 0, 0, 0, 0, 0, 0, 0, 0, 0, 0, 0, 0, 0, 0, 0, 0, 0, 0, 0, 0, 0, 0, 0, 0, 0, 0, 0, 0, 0, 0, 0, 0, 0, 0, 0, 0, 0, 0, 0, 0, 0, 0, 0, 0, 0, 0, 0, 0, 0, 0, 0, 0, 0, 0, 0, 0, 0, 0, 0, 0, 0, 0, 0, 0, 0, 0, 0, 0, 0, 0, 0, 0, 1, 1, 1, 0, 1, 1, 0, 0, 1, 0, 0, 1, 0, 1, 1, 1, 1, 1, 1, 1, 1, 1, 1, 1, 1, 1, 1, 1, 1, 1, 0, 0, 0, 0, 0, 0, 0, 0, 0, 0, 0, 0, 0, 0, 0, 0, 0, 0, 0, 0, 0, 1, 1, 1, 1, 1, 1, 1, 1, 1, 1, 1, 1, 1, 1, 1, 1, 1, 1, 1, 1, 1, 1, 1, 1, 0, 1, 1, 0, 1, 1, 1, 1, 1, 1, 0, 0, 0, 0, 0, 0, 0, 0, 0, 0, 0, 0, 0, 0, 0, 0, 0, 0, 0, 0, 0, 0, 0, 0, 0, 0, 0, 0, 0, 0, 0, 0, 0, 0, 0, 0, 0, 0, 0, 0, 0, 0, 0, 0, 0, 0])
me_cabinet.polygons.foreach_set('material_index', [3, 0, 0, 4, 4, 4, 4, 0, 2, 2, 2, 2, 2, 2, 2, 2, 2, 2, 2, 6, 3, 3, 3, 5, 5, 3, 3, 6, 6, 3, 8, 9, 2, 2, 3, 2, 2, 3, 3, 3, 0, 0, 3, 3, 3, 3, 2, 1, 0, 0, 0, 0, 0, 0, 4, 4, 4, 4, 3, 0, 2, 2, 0, 0, 1, 1, 0, 0, 1, 1, 1, 2, 2, 2, 0, 0, 0, 0, 0, 11, 0, 5, 5, 5, 5, 5, 5, 5, 5, 5, 5, 5, 7, 5, 5, 5, 5, 5, 5, 5, 5, 5, 5, 5, 5, 5, 5, 5, 5, 5, 5, 5, 5, 5, 5, 5, 5, 5, 5, 5, 5, 5, 5, 5, 5, 5, 5, 0, 3, 3, 3, 2, 3, 2, 2, 4, 2, 2, 0, 0, 2, 2, 2, 5, 5, 5, 5, 5, 5, 5, 5, 5, 5, 5, 5, 5, 5, 5, 5, 5, 5, 5, 5, 5, 5, 5, 5, 5, 5, 5, 5, 5, 5, 5, 5, 5, 5, 5, 5, 5, 5, 5, 5, 5, 6, 2, 2, 0, 11, 0, 0, 0, 0, 13, 24, 13, 13, 13, 13, 0, 0, 0, 0, 11, 0, 11, 0, 0, 0, 0, 10, 10, 10, 10, 10, 3, 3, 3, 3, 3, 3, 3, 3, 3, 3, 3, 3, 3])
_uv = me_cabinet.uv_layers.new(name='UVMap')
_uv.uv.foreach_set('vector', [0.0, 0.0, 0.0, 0.0, 0.0, 0.0, 0.0, 0.0, 0.0, 0.0, 0.0, 0.0, 0.0, 0.0, 0.0, 0.0, 0.0, 0.0, 0.0, 0.0, 0.0, 0.0, 0.0, 0.0, 0.0, 0.0, 0.0, 0.0, 0.0, 0.0, 0.0, 0.0, 0.0, 0.0, 0.0, 0.0, 0.0, 0.0, 0.0, 0.0, 0.0, 0.0, 0.0, 0.0, 0.0, 0.0, 0.0, 0.0, 0.0, 0.0, 0.0, 0.0, 0.0, 0.0, 0.0, 0.0, 0.0, 0.0, 0.0, 0.0, 0.0, 0.0, 0.0, 0.0, 0.0, 0.0, 0.0, 0.0, 0.0, 0.0, 0.0, 0.0, 0.0, 0.0, 0.0, 0.0, 0.0, 0.0, 0.0, 0.0, 0.0, 0.0, 0.0, 0.0, 0.0, 0.0, 0.0, 0.0, 0.0, 0.0, 0.0, 0.0, 0.0, 0.0, 0.0, 0.0, 0.0, 0.0, 0.0, 0.0, 0.0, 0.0, 0.0, 0.0, 0.0, 0.0, 0.0, 0.0, 0.0, 0.0, 0.0, 0.0, 0.0, 0.0, 0.0, 0.0, 0.0, 0.0, 0.0, 0.0, 0.0, 0.0, 0.0, 0.0, 0.0, 0.0, 0.0, 0.0, 0.0, 0.0, 0.0, 0.0, 0.0, 0.0, 0.0, 0.0, 0.0, 0.0, 0.0, 0.0, 0.0, 0.0, 0.0, 0.0, 0.0, 0.0, 0.0, 0.0, 0.0, 0.0, 0.0, 0.0, 0.0, 0.0, 0.0, 0.0, 0.0, 0.0, 0.0, 0.0, 0.0, 0.0, 0.0, 0.0, 0.0, 0.0, 0.0, 0.0, 0.0, 0.0, 0.0, 0.0, 0.0, 0.0, 0.25, 0.75, 0.0, 0.0, 0.0, 0.0, 0.0, 0.0, 0.0, 0.0, 0.0, 0.0, 0.0, 0.0, 0.0, 0.0, 0.0, 0.0, 0.0, 0.0, 0.0, 0.0, 0.0, 0.0, 0.0, 0.0, 0.0, 0.0, 0.0, 0.0, 0.0, 0.0, 0.0, 0.0, 0.0, 0.0, 0.0, 0.0, 0.0, 0.0, 0.0, 0.0, 0.0, 0.0, 0.0, 0.0, 0.0, 0.0, 0.0, 0.0, 0.0, 0.0, 0.0, 0.0, 0.0, 0.0, 0.0, 0.0, 0.0, 0.0, 0.0, 0.0, 0.0, 0.0, 0.0, 0.0, 0.0, 0.0, 0.0, 0.0, 0.0, 0.0, 0.0, 0.0, 0.0, 0.0, 0.0, 0.0, 0.0, 0.0, 0.0, 0.0, 0.0, 0.0, 0.0, 0.0, 0.0, 0.0, 0.0, 0.0, 0.0, 0.0, 0.375, 0.625, 0.25, 0.75, 0.0, 0.0, 0.1875, 0.3125, 0.375, 0.625, 0.375, 0.625, 0.0, 0.0, 0.0, 0.0, 0.0, 0.0, 0.0, 0.0, 0.0, 0.0, 0.0, 0.0, 0.0, 0.0, 0.0, 0.0, 0.0, 0.0, 0.0, 0.0, 0.0, 0.0, 0.0, 0.0, 0.0, 0.0, 0.0, 0.0, 0.0, 0.0, 0.0, 0.0, 0.0, 0.0, 0.0, 0.0, 0.0, 0.0, 0.0, 0.0, 0.0, 0.0, 0.0, 0.0, 0.0, 0.0, 0.0, 0.0, 0.0, 0.0, 0.0, 0.0, 0.0, 0.0, 0.0, 0.0, 0.0, 0.0, 0.0, 0.0, 0.0, 0.0, 0.0, 0.0, 0.0, 0.0, 0.0, 0.0, 0.0, 0.0, 0.2181, -0.0829, 0.2181, 0.4571, 0.75, 0.75, 0.763, 0.4571, 0.763, -0.0829, 0.0, 0.0, 0.0, 0.0, 0.0, 0.0, 0.0, 0.0, 0.1164, 0.09769, 0.0, 0.0, 0.0, 0.0, 0.0, 0.0, 0.3513, 0.1, 0.0, 0.0, 0.0, 0.0, 0.6578, 0.1028, 0.75, 0.75, 0.0, 0.0, 0.0, 0.0, 0.0, 0.0, 0.0, 0.0, 0.0, 0.0, 0.0, 0.0, 0.0, 0.0, 0.0, 0.0, 0.006061, 0.1201, 0.006061, 0.9902, 0.0, 0.0, 0.0, 0.0, 0.0, 0.0, 0.9948, 0.1201, 0.9948, 0.1201, 0.9617, 1.009, 0.006061, 0.9902, 0.006061, 0.1201, 0.006061, 0.1201, 0.0, 0.0, 0.9948, 0.1201, 0.6487, 0.1201, 0.0, 0.0, 0.0, 0.0, 0.0, 0.0, 0.0, 0.0, 0.0, 0.0, 0.0, 0.0, 0.0, 0.0, 0.0, 0.0, 0.1247, 0.1201, 0.006061, 0.1201, 0.0, 0.0, 0.0, 0.0, 0.0, 0.0, 0.9948, 0.1201, 0.0, 0.0, 0.0, 0.0, 0.0, 0.0, 0.0, 0.0, 0.0, 0.0, 0.9948, 0.1201, 0.9948, 0.1201, 0.0, 0.0, 0.0, 0.0, 0.0, 0.0, 0.0, 0.0, 0.0, 0.0, 0.0, 0.0, 0.0, 0.0, 0.0, 0.0, 0.0, 0.0, 0.0, 0.0, 0.0, 0.0, 0.0, 0.0, 0.0, 0.0, 0.0, 0.0, 0.0, 0.0, 0.0, 0.0, 0.0, 0.0, 0.0, 0.0, 0.0, 0.0, 0.0, 0.0, 0.0, 0.0, 0.0, 0.0, 0.0, 0.0, 0.0, 0.0, 0.0, 0.0, 0.0, 0.0, 0.0, 0.0, 0.0, 0.0, 0.0, 0.0, 0.0, 0.0, 0.0, 0.0, 0.0, 0.0, 0.0, 0.0, 0.0, 0.0, 0.0, 0.0, 0.0, 0.0, 0.0, 0.0, 0.0, 0.0, 0.0, 0.0, 0.0, 0.0, 0.0, 0.0, 0.0, 0.0, 0.0, 0.0, 0.0, 0.0, 0.0, 0.0, 0.0, 0.0, 0.0, 0.0, 0.0, 0.0, 0.0, 0.0, 0.0, 0.0, 0.75, 0.75, 1.0, 1.0, 1.0, 0.1, 1.0, 0.1, 1.0, 1.0, 0.0, 0.0, 0.0, 0.0, 0.0, 0.0, 0.0, 0.0, 0.0, 0.0, 0.0, 0.0, 0.0, 0.0, 0.0, 0.0, 0.0, 1.0, 1.0, 1.0, 1.0, 1.0, 0.0, 1.0, 0.0, 0.1, 0.0, 1.0, 0.0, 1.0, 0.0, 0.1, 0.006061, 0.1201, 0.006061, 0.1201, 0.0, 0.0, 0.0, 0.0, 0.0, 0.0, 0.0, 0.0, 0.0, 0.0, 0.0, 0.0, 0.0, 0.0, 0.0, 0.0, 0.0, 0.0, 0.0, 0.0, 0.0, 0.0, 0.0, 0.0, 0.0, 0.0, 0.0, 0.0, 0.0, 0.0, 0.0, 0.0, 0.9617, 1.009, 0.9948, 0.1201, 0.0, 0.0, 0.0, 0.0, 0.0, 0.0, 0.0, 0.0, 1.0, 0.1, 0.9948, 0.1201, 0.0, 0.0, 0.0, 0.0, 0.0, 0.0, 0.0, 0.0, 0.0, 0.0, 0.0, 0.0, 0.0, 0.0, 0.0, 0.0, 0.0, 0.0, 0.0, 0.0, 0.0, 0.0, 0.0, 0.0, 0.0, 0.0, 0.0, 0.0, 0.0, 0.0, 0.0, 0.0, 0.0, 0.0, 0.0, 0.0, 0.0, 0.0, 0.0, 0.0, 0.0, 0.0, 0.0, 0.0, 0.0, 0.0, 0.0, 0.0, 0.0, 0.0, 0.0, 0.0, 0.0, 0.0, 0.0, 0.0, 0.0, 0.0, 0.0, 0.0, 0.0, 0.0, 0.0, 0.0, 0.0, 0.0, 0.0, 0.0, 0.0, 0.0, 0.0, 0.0, 0.0, 0.0, 0.0, 0.0, 0.0, 0.0, 0.0, 0.0, 0.0, 0.0, 0.0, 0.0, 0.0, 0.0, 0.0, 0.0, 0.0, 0.0, 0.0, 0.0, 0.0, 0.0, 0.0, 0.0, 0.0, 0.0, 0.0, 0.0, 0.006061, 0.9902, 0.9617, 1.009, 0.0, 0.0, 0.0, 0.0, 0.0, 0.0, 0.0, 0.0, 0.0, 0.0, 0.0, 0.0, 0.0, 0.0, 0.0, 0.0, 0.0, 0.0, 0.0, 0.0, 0.0, 0.0, 0.0, 0.0, 0.0, 0.0, 0.0, 0.0, 0.0, 0.0, 0.0, 0.0, 0.0, 0.0, 0.0, 0.0, 0.0, 0.0, 0.0, 0.0, 0.0, 0.0, 0.0, 0.0, 0.0, 0.0, 0.0, 0.0, 0.0, 0.0, 0.0, 0.0, 0.0, 0.0, 0.0, 0.0, 0.0, 0.0, 0.0, 0.0, 0.0, 0.0, 0.0, 0.0, 0.0, 0.0, 0.0, 0.0, 0.0, 0.0, 0.0, 0.0, 0.0, 0.0, 0.0, 0.0, 0.0, 0.0, 0.0, 0.0, 0.0, 0.0, 0.0, 0.0, 0.0, 0.0, 0.0, 0.0, 0.0, 0.0, 0.0, 0.0, 0.763, -0.0829, 0.3515, 0.0, 0.0, 0.0, 0.0, 0.0, 0.0, 0.0, 0.0, 0.0, 0.0, 0.0, 0.0, 0.0, 0.0, 0.0, 0.0, 0.0, 0.0, 0.0, 0.0, 0.0, 0.0, 0.0, 0.0, 0.0, 0.0, 0.0, 0.0, 0.0, 0.0, 0.0, 0.0, 0.0, 0.0, 0.0, 0.0, 0.0, 0.0, 0.0, 0.0, 0.0, 0.0, 0.0, 0.0, 0.0, 0.35, 0.65, 0.0, 0.0, 0.0, 0.0, 0.0, 0.0, 0.0, 0.0, 0.0, 0.0, 0.0, 0.0, 0.0, 0.0, 0.0, 0.0, 0.0, 0.0, 0.0, 0.0, 0.0, 0.0, 0.0, 0.0, 0.0, 0.0, 0.0, 0.0, 0.0, 0.0, 0.0, 0.0, 0.35, 0.65, 0.0, 0.0, 0.0, 0.0, 0.0, 0.0, 0.0, 0.0, 0.0, 0.0, 0.0, 0.0, 0.0, 0.0, 0.0, 0.0, 0.0, 0.0, 0.0, 0.0, 0.0, 0.0, 0.0, 0.0, 0.0, 0.0, 0.0, 0.0, 0.25, 0.75, 0.275, 0.725, 0.0, 0.0, 0.0, 0.0, 0.0, 0.0, 0.0, 0.0, 0.0, 0.0, 0.0, 0.0, 0.0, 0.0, 0.0, 0.0, 0.0, 0.0, 0.0, 0.0, 0.0, 0.0, 0.0, 0.0, 0.0, 0.0, 0.0, 0.0, 0.0, 0.0, 0.0, 0.0, 0.0, 0.0, 0.0, 0.0, 0.0, 0.0, 0.0, 0.0, 0.0, 0.0, 0.0, 0.0, 0.0, 0.0, 0.0, 0.0, 0.0, 0.0, 0.0, 0.0, 0.0, 0.0, 0.0, 0.0, 0.0, 0.0, 0.0, 0.0, 0.0, 0.0, 0.275, 0.725, 0.0, 0.0, 0.0, 0.0, 0.0, 0.0, 0.0, 0.0, 0.0, 0.0, 0.0, 0.0, 0.0, 0.0, 0.0, 0.0, 0.0, 0.0, 0.0, 0.0, 0.0, 0.0, 0.0, 0.0, 0.0, 0.0, 0.0, 0.0, 0.0, 0.0, 0.0, 0.0, 0.0, 0.0, 0.0, 0.0, 0.0, 0.0, 0.0, 0.0, 0.0, 0.0, 0.0, 0.0, 0.0, 0.0, 0.0, 0.0, 0.0, 0.0, 0.0, 0.0, 0.0, 0.0, 0.0, 0.0, 0.0, 0.0, 0.0, 0.0, 0.0, 0.0, 0.0, 0.0, 0.0, 0.0, 0.0, 0.0, 0.0, 0.0, 0.0, 0.0, 0.0, 0.0, 0.0, 0.0, 0.0, 0.0, 0.0, 0.0, 0.0, 0.0, 0.0, 0.0, 0.0, 0.0, 0.0, 0.0, 0.0, 0.0, 0.0, 0.0, 0.0, 0.0, 0.0, 0.0, 0.0, 0.0, 0.0, 0.0, 0.0, 0.0, 0.0, 0.0, 0.0, 0.0, 0.0, 0.0, 0.0, 0.0, 0.0, 0.0, 0.0, 0.0, 0.0, 0.0, 0.0, 0.0, 0.0, 0.0, 0.0, 0.0, 0.0, 0.0, 0.0, 0.0, 0.0, 0.0, 0.0, 0.0, 0.0, 0.0, 0.0, 0.0, 0.0, 0.0, 0.0, 0.0, 0.0, 0.0, 0.0, 0.0, 0.0, 0.0, 0.0, 0.0, 0.0, 0.0, 0.0, 0.0, 0.0, 0.0, 0.0, 0.0, 0.0, 0.0, 0.0, 0.0, 0.0, 0.0, 0.0, 0.0, 0.0, 0.0, 0.0, 0.0, 0.0, 0.0, 0.0, 0.0, 0.0, 0.0, 0.0, 0.0, 0.0, 0.0, 0.0, 0.0, 0.0, 0.0, 0.0, 0.0, 0.0, 0.0, 0.0, 0.0, 0.0, 0.0, 0.0, 0.0, 0.0, 0.0, 0.0, 0.0, 0.0, 0.0, 0.0, 0.0, 0.0, 0.0, 0.0, 0.0, 0.0, 0.0, 0.0, 0.0, 0.0, 0.0, 0.0, 0.0, 0.0, 0.0, 0.0, 0.0, 0.0, 0.0, 0.0, 0.0, 0.0, 0.0, 0.0, 0.0, 0.0, 0.0, 0.0, 0.0, 0.0, 0.0, 0.0, 0.0, 0.0, 0.0, 0.0, 0.0, 0.0, 0.0, 0.0, 0.0, 0.0, 0.0, 0.0, 0.0, 0.0, 0.0, 0.0, 0.0, 0.0, 0.0, 0.0, 0.0, 0.0, 0.0, 0.0, 0.0, 0.0, 0.0, 0.0, 0.0, 0.0, 0.0, 0.0, 0.0, 0.0, 0.0, 0.0, 0.0, 0.0, 0.0, 0.0, 0.0, 0.0, 0.0, 0.0, 0.0, 0.0, 0.0, 0.0, 0.0, 0.0, 0.0, 0.0, 0.0, 0.0, 0.0, 0.0, 0.0, 0.0, 0.0, 0.0, 0.0, 0.0, 0.0, 0.0, 0.0, 0.0, 0.0, 0.0, 0.0, 0.0, 0.0, 0.0, 0.0, 0.0, 0.0, 0.0, 0.0, 0.0, 0.0, 0.0, 0.0, 0.0, 0.0, 0.0, 0.0, 0.0, 0.0, 0.0, 0.0, 0.0, 0.0, 0.0, 0.0, 0.0, 0.0, 0.0, 0.0, 0.25, 0.75, 0.0, 0.0, 0.0, 0.0, 0.0, 0.0, 0.0, 0.0, 0.0, 0.0, 0.0, 0.0, 0.0, 0.0, 0.0, 0.0, 0.0, 0.0, 0.0, 0.0, 0.0, 0.0, 0.0, 0.0, 0.0, 0.0, 0.0, 0.0, 0.0, 0.0, 0.0, 0.0, 0.0, 0.0, 0.0, 0.0, 0.0, 0.0, 0.0, 0.0, 0.0, 0.0, 0.0, 0.0, 0.0, 0.0, 0.0, 0.0, 0.0, 0.0, 0.0, 0.0, 0.0, 0.0, 0.0, 0.0, 0.0, 0.0, 0.0, 0.0, 0.0, 0.0, 0.0, 0.0, 0.0, 0.0, 0.0, 0.0, 0.0, 0.0, 0.0, 0.0, 0.0, 0.0, 0.0, 0.0, 0.0, 0.0, 0.0, 0.0, 0.0, 0.0, 0.0, 0.0, 0.0, 0.0, 0.0, 0.0, 0.1875, 0.3125, 0.0, 0.0, 0.0, 0.0, 0.0, 0.0, 0.0, 0.0, 0.0, 0.0, 0.0, 0.0, 0.0, 0.0, 0.0, 0.0, 0.0, 0.0, 0.0, 0.0, 0.0, 0.0, 0.0, 0.0, 0.0, 0.0, 0.0, 0.0, 0.0, 0.0, 0.0, 0.0, 0.0, 0.0, 0.0, 0.0, 0.0, 0.0, 0.0, 0.0, 0.0, 0.0, 0.0, 0.0, 0.0, 0.0, 0.0, 0.0, 0.0, 0.0, 0.0, 0.0, 0.0, 0.0, 0.0, 0.0, 0.0, 0.0, 0.0, 0.0, 0.0, 0.0, 0.0, 0.0, 0.0, 0.0, 0.0, 0.0, 0.0, 0.0, 0.0, 0.0, 0.275, 0.725, 0.0, 0.0, 0.35, 0.65, 0.0, 0.0, 0.0, 0.0, 0.0, 0.0, 0.0, 0.0, 0.0, 0.0, 0.0, 0.0, 0.0, 0.0, 0.0, 0.0, 0.0, 0.0, 0.0, 0.0, 0.0, 0.0, 0.0, 0.0, 0.0, 0.0, 0.0, 0.0, 0.0, 0.0, 0.0, 0.0, 0.0, 0.0, 0.0, 0.0, 0.0, 0.0, 0.0, 0.0, 0.0, 0.0, 0.0, 0.0, 0.0, 0.0, 0.0, 0.0, 0.0, 0.0, 0.0, 0.0, 0.0, 0.0, 0.0, 0.0, 0.0, 0.0, 0.0, 0.0, 0.0, 0.0, 0.0, 0.0, 0.0, 0.0, 0.0, 0.0, 0.0, 0.0, 0.0, 0.0, 0.0, 0.0, 0.0, 0.0, 0.0, 0.0, 0.0, 0.0, 0.0, 0.0, 0.0, 0.0, 0.0, 0.0, 0.0, 0.0, 0.0, 0.0, 0.0, 0.0, 0.0, 0.0, 0.0, 0.0, 0.0, 0.0, 0.0, 0.0, 0.0, 0.0, 0.0, 0.0, 0.0, 0.0, 0.0, 0.0, 0.0, 0.0, 0.0, 0.0, 0.0, 0.0, 0.0, 0.0, 0.0, 0.0, 0.0, 0.0, 0.0, 0.0, 0.0, 0.0, 0.0, 0.0, 0.0, 0.0, 0.0, 0.0, 0.0, 0.0, 0.0, 0.0, 0.0, 0.0, 0.0, 0.0, 0.0, 0.0, 0.0, 0.0, 0.0, 0.0, 0.0, 0.0, 0.0, 0.0, 0.0, 0.0, 0.0, 0.0, 0.0, 0.0, 0.0, 0.0, 0.0, 0.0, 0.0, 0.0, 0.0, 0.0, 0.0, 0.0, 0.0, 0.0, 0.0, 0.0, 0.0, 0.0, 0.0, 0.0, 0.0, 0.0, 0.0, 0.0, 0.0, 0.0, 0.0, 0.0, 0.0, 0.0, 0.0, 0.0, 0.0, 0.0, 0.0, 0.0, 0.0, 0.0, 0.0, 0.0, 0.0, 0.0, 0.0, 0.0, 0.0, 0.0, 0.0, 0.0, 0.0, 0.0, 0.0, 0.0, 0.0, 0.0, 0.0, 0.0, 0.0, 0.0, 0.0, 0.0, 0.0, 0.0, 0.0, 0.0, 0.0, 0.0, 0.0, 0.0, 0.0, 0.0, 0.0, 0.0, 0.0, 0.0, 0.0, 0.0, 0.0, 0.0, 0.0, 0.0, 0.0, 0.0, 0.0, 0.0, 0.0, 0.0, 0.0, 0.0, 0.0, 0.0, 0.0, 0.0, 0.0, 0.0, 0.0, 0.0, 0.0, 0.0, 0.0, 0.0, 0.0, 0.0, 0.0, 0.0, 0.0, 0.0, 0.0, 0.0, 0.0, 0.0, 0.0, 0.0, 0.0, 0.0, 0.0, 0.0, 0.0, 0.0, 0.0, 0.0, 0.0, 0.0, 0.0, 0.0, 0.0, 0.0, 0.0, 0.0, 0.0, 0.0, 0.0, 0.0, 0.0, 0.0, 0.0, 0.0, 0.0, 0.0, 0.0, 0.0, 0.0, 0.0, 0.0, 0.0, 0.0, 0.0, 0.0, 0.0, 0.0, 0.0, 0.0, 0.0, 0.0, 0.0, 0.0, 0.0, 0.0, 0.0, 0.0, 0.0, 0.0, 0.0, 0.0, 0.0, 0.0, 0.0, 0.0, 0.0, 0.0, 0.0, 0.0, 0.0, 0.0, 0.0, 0.0, 0.0, 0.0, 0.0, 0.0, 0.0, 0.0, 0.0, 0.0, 0.0, 0.0, 0.0, 0.0, 0.0, 0.0, 0.0, 0.0, 0.0, 0.0, 0.0, 0.0, 0.0, 0.0, 0.0, 0.0, 0.0, 0.0, 0.0, 0.0, 0.0, 0.0, 0.0, 0.0, 0.0, 0.0, 0.0, 0.0, 0.0, 0.0, 0.0, 0.0, 0.0, 0.0, 0.0, 0.0, 0.0, 0.0, 0.0, 0.0, 0.0, 0.0, 0.0, 0.0, 0.0, 0.0, 0.0, 0.0, 0.0, 0.0, 0.0, 0.0, 0.0, 0.0, 0.0, 0.0, 0.0, 0.0, 0.0, 0.0, 0.0, 0.0, 0.0, 0.0, 0.0, 0.0, 0.0, 0.0, 0.0, 0.0, 0.0, 0.0, 0.0, 0.25, 0.75, 0.25, 0.75, 0.375, 0.625, 0.0, 0.0, 0.35, 0.65, 0.0, 0.0, 0.0, 0.0, 0.275, 0.725, 0.0, 0.0, 0.0, 0.0, 0.0, 0.0, 0.0, 0.0, 0.0, 0.0, 0.0, 0.0, 0.0, 0.0, 0.0, 0.0, 0.769, 0.5909, 0.9241, 0.5909, 0.9241, 0.5909, 0.769, 0.5909, 0.769, 0.6818, 0.9241, 0.6818, 0.9241, 0.5909, 0.769, 0.5909, 0.769, 0.6818, 0.769, 0.5909, 0.769, 0.5909, 0.769, 0.6818, 0.9241, 0.5909, 0.9241, 0.6818, 0.9241, 0.6818, 0.9241, 0.5909, 0.9241, 0.6818, 0.769, 0.6818, 0.769, 0.6818, 0.9241, 0.6818, 0.769, 0.5909, 0.9241, 0.5909, 0.9241, 0.6818, 0.769, 0.6818, 0.769, 0.5909, 0.9241, 0.5909, 0.9241, 0.5909, 0.769, 0.5909, 0.769, 0.6818, 0.9241, 0.6818, 0.9241, 0.5909, 0.769, 0.5909, 0.769, 0.6818, 0.769, 0.5909, 0.769, 0.5909, 0.769, 0.6818, 0.9241, 0.5909, 0.9241, 0.6818, 0.9241, 0.6818, 0.9241, 0.5909, 0.9241, 0.6818, 0.769, 0.6818, 0.769, 0.6818, 0.9241, 0.6818, 0.769, 0.5909, 0.9241, 0.5909, 0.9241, 0.6818, 0.769, 0.6818, 0.8333, 0.9595, 0.8333, 0.8063, 0.8333, 0.8063, 0.8333, 0.9595, 0.769, 0.8, 0.9241, 0.8, 0.9241, 0.8, 0.769, 0.8, 0.9241, 0.8909, 0.769, 0.8909, 0.769, 0.8909, 0.9241, 0.8909, 0.9241, 0.8, 0.9241, 0.8909, 0.9241, 0.8909, 0.9241, 0.8, 0.769, 0.8909, 0.9241, 0.8909, 0.9241, 0.8, 0.769, 0.8, 0.9241, 0.8909, 0.769, 0.8909, 0.769, 0.8, 0.9241, 0.8, 0.2162, 0.9595, 0.0, 0.9595, 0.0, 0.6802, 0.2162, 0.6802, 0.0, 0.6802, 0.2427, 0.6802, 0.2443, 0.6806, 0.002337, 0.6806, 0.2427, 0.6802, 0.2427, 0.9595, 0.2443, 0.959, 0.2443, 0.6806, 0.0, 0.9595, 0.0, 0.6802, 0.002337, 0.6806, 0.002337, 0.959, 0.2427, 0.9595, 0.0, 0.9595, 0.002337, 0.959, 0.2443, 0.959, 0.02723, 0.6622, 0.2178, 0.6622, 0.2178, 0.9595, 0.02723, 0.9595, 0.0, 0.1081, 0.08911, 0.1081, 0.08911, 0.2252, 0.2475, 0.2252, 0.2178, 0.6622, 0.02723, 0.6622, 0.02723, 0.9595, 0.0, 1.0, 0.3515, 0.1081, 0.3515, 0.0, 0.6485, 0.0, 0.6485, 0.1081, 1.0, 0.1081, 0.9736, 0.8063, 0.8581, 0.8063, 0.8053, 0.8063, 0.6502, 0.8063, 0.5931, 0.8063, 0.4069, 0.8063, 0.4069, 0.9595, 0.0, 1.0, 0.02723, 0.9595, 0.2178, 0.9595, 0.2178, 0.6622, 0.2475, 0.2252, 0.2475, 0.1081, 0.9736, 0.9595, 1.0, 1.0, 0.0, 1.0, 0.4069, 0.9595, 0.5931, 0.9595, 0.5931, 0.8063, 0.6502, 0.8063, 0.6502, 0.9595, 0.8053, 0.9595, 0.8053, 0.8063, 0.8581, 0.8063, 0.8581, 0.9595, 0.9736, 0.8063, 1.0, 0.1081, 1.0, 1.0, 0.9736, 0.9595, 0.0, 0.0, 0.0, 0.0, 0.0, 0.0, 0.0, 0.0, 0.0, 0.0, 0.0, 0.0, 0.0, 0.0, 0.0, 0.0, 0.0, 0.0, 0.0, 0.0, 0.0, 0.0, 0.0, 0.0, 0.0, 0.0, 0.0, 0.0, 0.0, 0.0, 0.75, 0.75, 0.0, 0.0, 0.0, 0.0, 0.0, 0.0, 0.0, 0.0, 0.0, 0.0, 0.0, 0.0, 0.0, 0.0, 0.0, 0.0, 0.0, 0.0, 0.0, 0.0, 0.0, 0.0, 0.0, 0.0, 0.0, 0.0, 0.0, 0.0, 0.0, 0.0, 0.0, 0.0, 0.0, 0.0, 0.0, 0.0, 0.0, 0.0, 0.0, 0.0, 0.0, 0.0, 0.0, 0.0, 0.0, 0.0, 0.0, 0.0, 0.0, 0.0, 0.0, 0.0, 0.0, 0.0, 0.0, 0.0, 0.0, 0.0, 0.0, 0.0, 0.0, 0.0, 0.0, 0.0, 0.0, 0.0, 0.0, 0.0, 0.0, 0.0, 0.0, 0.0, 0.0, 0.0, 0.0, 0.0, 0.0, 0.0, 0.0, 0.0, 0.0, 0.0, 0.0, 0.0, 0.0, 0.0, 0.0, 0.0, 0.0, 0.0, 0.0, 0.0, 0.0, 0.0, 0.0, 0.0, 0.0, 0.0, 0.0, 0.0, 0.0, 0.0, 0.0, 0.0])
me_cabinet.materials.append(mat_cabinet)
me_cabinet.materials.append(mat_cabinet_obstacle)
me_cabinet.materials.append(mat_table)
me_cabinet.materials.append(mat_table_obstacle)
me_cabinet.materials.append(mat_base)
me_cabinet.materials.append(mat_floor)
me_cabinet.materials.append(mat_edge_obstacle)
me_cabinet.materials.append(mat_gutter)
me_cabinet.materials.append(mat_left_trap)
me_cabinet.materials.append(mat_right_trap)
me_cabinet.materials.append(mat_wall_background)
me_cabinet.materials.append(mat_transparent_background)
me_cabinet.materials.append(mat_screen)
me_cabinet.materials.append(mat_cabinet_001)
me_cabinet.materials.append(mat_cabinet_obstacle_001)
me_cabinet.materials.append(mat_table_001)
me_cabinet.materials.append(mat_table_obstacle_001)
me_cabinet.materials.append(mat_base_001)
me_cabinet.materials.append(mat_floor_001)
me_cabinet.materials.append(mat_edge_obstacle_001)
me_cabinet.materials.append(mat_gutter_001)
me_cabinet.materials.append(mat_left_trap_001)
me_cabinet.materials.append(mat_right_trap_001)
me_cabinet.materials.append(mat_wall_background_001)
me_cabinet.materials.append(mat_transparent_background_001)
me_cabinet.materials.append(mat_screen_001)
me_cabinet.use_mirror_vertex_groups = False
me_cabinet.update()
me_cabinet.normals_split_custom_set([tuple(v) for v in zip(*[iter([0.0, 1.0, 0.0, 0.0, 1.0, 0.0, 0.0, 1.0, 0.0, 0.0, 1.0, 0.0, 0.0, -1.0, 0.0, 0.0, -1.0, 0.0, 0.0, -1.0, 0.0, 0.0, -1.0, 0.0, 0.0, 0.0, 1.0, 0.0, 0.0, 1.0, 0.0, 0.0, 1.0, 0.0, 0.0, 1.0, 0.0, 0.0, 1.0, 0.0, 0.0, 1.0, 0.0, 0.0, 1.0, 0.0, 0.0, 1.0, 1.0, 0.0, 0.0, 1.0, 0.0, 0.0, 1.0, 0.0, 0.0, 1.0, 0.0, 0.0, 0.0, 1.0, 0.0, 0.0, 1.0, 0.0, 0.0, 1.0, 0.0, 0.0, 1.0, 0.0, -1.0, 0.0, 0.0, -1.0, 0.0, 0.0, -1.0, 0.0, 0.0, -1.0, 0.0, 0.0, 0.0, -1.0, 0.0, 0.0, -1.0, 0.0, 0.0, -1.0, 0.0, 0.0, -1.0, 0.0, 0.0, 1.0, 0.0, 0.0, 1.0, 0.0, 0.0, 1.0, 0.0, 0.0, 1.0, 0.0, 0.0, -1.0, 0.0, 0.0, -1.0, 0.0, 0.0, -1.0, 0.0, 0.0, -1.0, 0.0, 9.757e-08, 0.0, -1.0, 9.757e-08, 0.0, -1.0, 9.757e-08, 0.0, -1.0, 9.757e-08, 0.0, -1.0, -5.61e-08, -0.3162, 0.9487, -5.61e-08, -0.3162, 0.9487, -5.61e-08, -0.3162, 0.9487, -5.61e-08, -0.3162, 0.9487, 1.0, 2.258e-07, 5.419e-07, 1.0, 2.258e-07, 5.419e-07, 1.0, 2.258e-07, 5.419e-07, 1.0, 2.258e-07, 5.419e-07, -1.0, 0.0, 0.0, -1.0, 0.0, 0.0, -1.0, 0.0, 0.0, -1.0, 0.0, 0.0, 8.358e-08, -1.242e-07, -1.0, 8.358e-08, -1.242e-07, -1.0, 8.358e-08, -1.242e-07, -1.0, 8.358e-08, -1.242e-07, -1.0, 1.091e-07, 4.363e-08, -1.0, 1.091e-07, 4.363e-08, -1.0, 1.091e-07, 4.363e-08, -1.0, 1.091e-07, 4.363e-08, -1.0, 1.091e-07, 4.363e-08, -1.0, 1.091e-07, 4.363e-08, -1.0, 1.091e-07, 4.363e-08, -1.0, 1.091e-07, 4.363e-08, -1.0, 0.0, 1.0, 0.0, 0.0, 1.0, 0.0, 0.0, 1.0, 0.0, 0.0, 1.0, 0.0, 1.0, -1.49e-06, 3.725e-07, 1.0, -1.49e-06, 3.725e-07, 1.0, -1.49e-06, 3.725e-07, 1.0, -1.49e-06, 3.725e-07, -5.322e-08, -5.96e-07, 1.0, -5.322e-08, -5.96e-07, 1.0, -5.322e-08, -5.96e-07, 1.0, -5.322e-08, -5.96e-07, 1.0, -1.0, 0.0, 0.0, -1.0, 0.0, 0.0, -1.0, 0.0, 0.0, -1.0, 0.0, 0.0, -1.0, -1.863e-06, -1.192e-06, -1.0, -1.863e-06, -1.192e-06, -1.0, -1.863e-06, -1.192e-06, -1.0, -1.863e-06, -1.192e-06, 0.4472, 0.8944, 1.91e-06, 0.4472, 0.8944, 1.91e-06, 0.4472, 0.8944, 1.91e-06, 0.4472, 0.8944, 1.91e-06, 0.4472, 0.8944, 1.91e-06, 0.4472, 0.8944, 1.91e-06, 0.4472, 0.8944, 1.91e-06, 0.4472, 0.8944, 1.91e-06, -1.019e-07, 2.537e-08, -1.0, -1.019e-07, 2.537e-08, -1.0, -1.019e-07, 2.537e-08, -1.0, -1.019e-07, 2.537e-08, -1.0, -1.019e-07, 2.537e-08, -1.0, -1.019e-07, 2.537e-08, -1.0, -1.274e-07, -2.331e-07, -1.0, -1.274e-07, -2.331e-07, -1.0, -1.274e-07, -2.331e-07, -1.0, -1.274e-07, -2.331e-07, -1.0, -1.274e-07, -2.331e-07, -1.0, -1.274e-07, -2.331e-07, -1.0, 0.8944, 0.4472, 0.0, 0.8944, 0.4472, 0.0, 0.8944, 0.4472, 0.0, 0.8944, 0.4472, 0.0, -0.8944, 0.4472, -5.097e-06, -0.8944, 0.4472, -5.097e-06, -0.8944, 0.4472, -5.097e-06, -0.8944, 0.4472, -5.097e-06, -0.4472, -0.8944, -1.146e-06, -0.4472, -0.8944, -1.146e-06, -0.4472, -0.8944, -1.146e-06, -0.4472, -0.8944, -1.146e-06, -0.4472, -0.8944, -1.146e-06, -0.4472, -0.8944, -1.146e-06, -0.4472, -0.8944, -1.146e-06, -0.4472, -0.8944, -1.146e-06, -0.4472, 0.8944, -3.821e-07, -0.4472, 0.8944, -3.821e-07, -0.4472, 0.8944, -3.821e-07, -0.4472, 0.8944, -3.821e-07, -0.4472, 0.8944, -3.821e-07, -0.4472, 0.8944, -3.821e-07, -0.4472, 0.8944, -3.821e-07, -0.4472, 0.8944, -3.821e-07, -3.974e-07, -1.0, 0.0, -3.974e-07, -1.0, 0.0, -3.974e-07, -1.0, 0.0, -3.974e-07, -1.0, 0.0, 1.0, 9.313e-07, 1.192e-06, 1.0, 9.313e-07, 1.192e-06, 1.0, 9.313e-07, 1.192e-06, 1.0, 9.313e-07, 1.192e-06, 0.9032, -0.4293, -2.931e-06, 0.9032, -0.4293, -2.931e-06, 0.9032, -0.4293, -2.931e-06, 0.9032, -0.4293, -2.931e-06, 1.72e-07, 2.188e-07, 1.0, 1.72e-07, 2.188e-07, 1.0, 1.72e-07, 2.188e-07, 1.0, 1.72e-07, 2.188e-07, 1.0, 1.912e-08, -5.471e-08, 1.0, 1.912e-08, -5.471e-08, 1.0, 1.912e-08, -5.471e-08, 1.0, 1.912e-08, -5.471e-08, 1.0, 0.8944, -0.4472, 0.0, 0.8944, -0.4472, 0.0, 0.8944, -0.4472, 0.0, 0.8944, -0.4472, 0.0, 0.8944, -0.4472, 0.0, 0.8944, -0.4472, 0.0, -0.8944, -0.4472, 0.0, -0.8944, -0.4472, 0.0, -0.8944, -0.4472, 0.0, -0.8944, -0.4472, 0.0, -0.8944, -0.4472, 0.0, -0.8944, -0.4472, 0.0, 0.4472, -0.8944, -9.552e-08, 0.4472, -0.8944, -9.552e-08, 0.4472, -0.8944, -9.552e-08, 0.4472, -0.8944, -9.552e-08, 0.4472, -0.8944, -9.552e-08, 0.4472, -0.8944, -9.552e-08, 0.4472, -0.8944, -9.552e-08, 0.4472, -0.8944, -9.552e-08, 1.0, -6.209e-08, 0.0, 1.0, -6.209e-08, 0.0, 1.0, -6.209e-08, 0.0, 1.0, -6.209e-08, 0.0, -1.0, 1.242e-08, 0.0, -1.0, 1.242e-08, 0.0, -1.0, 1.242e-08, 0.0, -1.0, 1.242e-08, 0.0, -3.305e-08, -2.086e-05, 1.0, -3.305e-08, -2.086e-05, 1.0, -3.305e-08, -2.086e-05, 1.0, -3.305e-08, -2.086e-05, 1.0, -1.103e-06, -1.06e-06, 1.0, -1.103e-06, -1.06e-06, 1.0, -1.103e-06, -1.06e-06, 1.0, -1.103e-06, -1.06e-06, 1.0, -1.103e-06, -1.06e-06, 1.0, -5.97e-07, -3.821e-08, 1.0, -5.97e-07, -3.821e-08, 1.0, -5.97e-07, -3.821e-08, 1.0, -5.97e-07, -3.821e-08, 1.0, -1.0, 0.0, 0.0, -1.0, 0.0, 0.0, -1.0, 0.0, 0.0, -1.0, 0.0, 0.0, -1.0, 0.0, 0.0, -1.0, 0.0, 0.0, -1.0, 0.0, 0.0, -1.0, 0.0, 0.0, -1.0, 0.0, 0.0, -1.0, 0.0, 0.0, 3.744e-07, -1.0, -4.749e-07, 3.744e-07, -1.0, -4.749e-07, 3.744e-07, -1.0, -4.749e-07, 3.744e-07, -1.0, -4.749e-07, 3.744e-07, -1.0, -4.749e-07, 3.744e-07, -1.0, -4.749e-07, 3.744e-07, -1.0, -4.749e-07, 3.744e-07, -1.0, -4.749e-07, 0.0, 0.0, 1.0, 0.0, 0.0, 1.0, 0.0, 0.0, 1.0, 0.0, 0.0, 1.0, -3.771e-08, 0.0, 1.0, -3.771e-08, 0.0, 1.0, -3.771e-08, 0.0, 1.0, -3.771e-08, 0.0, 1.0, -3.771e-08, 0.0, 1.0, 2.062e-06, -5.935e-07, 1.0, 2.062e-06, -5.935e-07, 1.0, 2.062e-06, -5.935e-07, 1.0, 2.062e-06, -5.935e-07, 1.0, 2.062e-06, -5.935e-07, 1.0, -6.942e-08, 0.0, 1.0, -6.942e-08, 0.0, 1.0, -6.942e-08, 0.0, 1.0, -6.942e-08, 0.0, 1.0, 0.0, -1.0, 0.0, 0.0, -1.0, 0.0, 0.0, -1.0, 0.0, 0.0, -1.0, 0.0, -8.128e-07, -1.355e-08, 1.0, -8.128e-07, -1.355e-08, 1.0, -8.128e-07, -1.355e-08, 1.0, -8.128e-07, -1.355e-08, 1.0, 3.306e-06, -1.0, -1.679e-07, 3.306e-06, -1.0, -1.679e-07, 3.306e-06, -1.0, -1.679e-07, 3.306e-06, -1.0, -1.679e-07, -4.796e-06, -1.0, -2.425e-07, -4.796e-06, -1.0, -2.425e-07, -4.796e-06, -1.0, -2.425e-07, -4.796e-06, -1.0, -2.425e-07, 0.0, -1.0, 0.0, 0.0, -1.0, 0.0, 0.0, -1.0, 0.0, 0.0, -1.0, 0.0, 0.0, -1.0, 0.0, 0.0, -1.0, 0.0, 0.0, -1.0, 0.0, 0.0, -1.0, 0.0, 0.0, 0.0, 1.0, 0.0, 0.0, 1.0, 0.0, 0.0, 1.0, 0.0, 0.0, 1.0, 0.0, 0.0, 1.0, 0.0, 0.0, 1.0, 0.0, 0.0, 1.0, 0.0, 0.0, 1.0, 1.475e-08, -1.0, -4.161e-07, 1.475e-08, -1.0, -4.161e-07, 1.475e-08, -1.0, -4.161e-07, 1.475e-08, -1.0, -4.161e-07, 1.244e-08, 0.0, 1.0, 1.244e-08, 0.0, 1.0, 1.244e-08, 0.0, 1.0, 1.244e-08, 0.0, 1.0, 1.244e-08, 0.0, 1.0, 1.244e-08, 0.0, 1.0, 1.244e-08, 0.0, 1.0, 1.244e-08, 0.0, 1.0, 0.0, -1.0, 0.0, 0.0, -1.0, 0.0, 0.0, -1.0, 0.0, 0.0, -1.0, 0.0, 0.0, 0.0, 1.0, 0.0, 0.0, 1.0, 0.0, 0.0, 1.0, 0.0, 0.0, 1.0, -8.407e-08, -1.057e-08, 1.0, -8.407e-08, -1.057e-08, 1.0, -8.407e-08, -1.057e-08, 1.0, -8.407e-08, -1.057e-08, 1.0, -8.407e-08, -1.057e-08, 1.0, -1.0, -6.051e-06, 0.0, -1.0, -6.051e-06, 0.0, -1.0, -6.051e-06, 0.0, -1.0, -6.051e-06, 0.0, 0.0, 0.0, -1.0, 0.0, 0.0, -1.0, 0.0, 0.0, -1.0, 0.0, 0.0, -1.0, 0.0, -1.0, 0.0, 0.0, -1.0, 0.0, 0.0, -1.0, 0.0, 0.0, -1.0, 0.0, -9.405e-08, 1.788e-05, -1.0, -9.405e-08, 1.788e-05, -1.0, -9.405e-08, 1.788e-05, -1.0, -9.405e-08, 1.788e-05, -1.0, 1.0, -1.21e-05, 0.0, 1.0, -1.21e-05, 0.0, 1.0, -1.21e-05, 0.0, 1.0, -1.21e-05, 0.0, 0.0, 0.0, 1.0, 0.0, 0.0, 1.0, 0.0, 0.0, 1.0, 0.0, 0.0, 1.0, 1.49e-06, -1.0, 2.166e-07, 1.49e-06, -1.0, 2.166e-07, 1.49e-06, -1.0, 2.166e-07, 1.49e-06, -1.0, 2.166e-07, 0.0, 0.0, -1.0, 0.0, 0.0, -1.0, 0.0, 0.0, -1.0, 0.0, 0.0, -1.0, 0.0, 0.0, -1.0, 1.0, 4.292e-08, 0.0, 1.0, 4.292e-08, 0.0, 1.0, 4.292e-08, 0.0, 1.0, 4.292e-08, 0.0, 1.0, 4.292e-08, 0.0, 1.0, 4.292e-08, 0.0, 1.0, 4.292e-08, 0.0, 1.0, 4.292e-08, 0.0, 1.0, 4.292e-08, 0.0, 1.0, 4.292e-08, 0.0, -1.0, -1.954e-06, 0.0, -1.0, -1.954e-06, 0.0, -1.0, -1.954e-06, 0.0, -1.0, -1.954e-06, 0.0, -1.0, -1.954e-06, 0.0, -1.0, -1.954e-06, 0.0, 0.0, -1.0, 0.0, 0.0, -1.0, 0.0, 0.0, -1.0, 0.0, 0.0, -1.0, 0.0, 1.0, -1.954e-06, 0.0, 1.0, -1.954e-06, 0.0, 1.0, -1.954e-06, 0.0, 1.0, -1.954e-06, 0.0, 1.0, -1.954e-06, 0.0, 1.0, -1.954e-06, 0.0, 2.129e-07, -1.0, -5.322e-06, 2.129e-07, -1.0, -5.322e-06, 2.129e-07, -1.0, -5.322e-06, 2.129e-07, -1.0, -5.322e-06, 7.947e-07, -1.0, 0.0, 7.947e-07, -1.0, 0.0, 7.947e-07, -1.0, 0.0, 7.947e-07, -1.0, 0.0, -1.716e-06, -1.0, 1.693e-06, -1.716e-06, -1.0, 1.693e-06, -1.716e-06, -1.0, 1.693e-06, -1.716e-06, -1.0, 1.693e-06, -1.716e-06, -1.0, 1.693e-06, 6.83e-08, 0.0, -1.0, 6.83e-08, 0.0, -1.0, 6.83e-08, 0.0, -1.0, 6.83e-08, 0.0, -1.0, 1.242e-08, 0.0, 1.0, 1.242e-08, 0.0, 1.0, 1.242e-08, 0.0, 1.0, 1.242e-08, 0.0, 1.0, -1.0, 0.0, 0.0, -1.0, 0.0, 0.0, -1.0, 0.0, 0.0, -1.0, 0.0, 0.0, 1.0, 0.0, 0.0, 1.0, 0.0, 0.0, 1.0, 0.0, 0.0, 1.0, 0.0, 0.0, 3.974e-07, -1.0, 0.0, 3.974e-07, -1.0, 0.0, 3.974e-07, -1.0, 0.0, 3.974e-07, -1.0, 0.0, -3.974e-07, 1.0, 0.0, -3.974e-07, 1.0, 0.0, -3.974e-07, 1.0, 0.0, -3.974e-07, 1.0, 0.0, 4.384e-08, 0.0, 1.0, 4.384e-08, 0.0, 1.0, 4.384e-08, 0.0, 1.0, 4.384e-08, 0.0, 1.0, 0.0, 0.0, 1.0, 0.0, 0.0, 1.0, 0.0, 0.0, 1.0, 0.0, 0.0, 1.0, 0.0, 1.0, 0.0, 0.0, 1.0, 0.0, 0.0, 1.0, 0.0, 0.0, 1.0, 0.0, 1.0, 1.992e-07, 0.0, 1.0, 1.992e-07, 0.0, 1.0, 1.992e-07, 0.0, 1.0, 1.992e-07, 0.0, -1.0, 0.0, 0.0, -1.0, 0.0, 0.0, -1.0, 0.0, 0.0, -1.0, 0.0, 0.0, 0.0, -1.0, 0.0, 0.0, -1.0, 0.0, 0.0, -1.0, 0.0, 0.0, -1.0, 0.0, 0.0, -1.0, 0.0, 0.0, -1.0, 0.0, 0.0, -1.0, 0.0, 0.0, -1.0, 0.0, -1.0, -9.961e-08, 0.0, -1.0, -9.961e-08, 0.0, -1.0, -9.961e-08, 0.0, -1.0, -9.961e-08, 0.0, 0.0, 1.0, 0.0, 0.0, 1.0, 0.0, 0.0, 1.0, 0.0, 0.0, 1.0, 0.0, 1.0, 0.0, 0.0, 1.0, 0.0, 0.0, 1.0, 0.0, 0.0, 1.0, 0.0, 0.0, 0.0, 0.0, 1.0, 0.0, 0.0, 1.0, 0.0, 0.0, 1.0, 0.0, 0.0, 1.0, 0.0, -3.21e-08, 1.0, 0.0, -3.21e-08, 1.0, 0.0, -3.21e-08, 1.0, 0.0, -3.21e-08, 1.0, 0.0, -3.21e-08, 1.0, 0.0, -3.21e-08, 1.0, -9.407e-09, 0.0, 1.0, -9.407e-09, 0.0, 1.0, -9.407e-09, 0.0, 1.0, -9.407e-09, 0.0, 1.0, -9.407e-09, 0.0, 1.0, -9.407e-09, 0.0, 1.0, -9.407e-09, 0.0, 1.0, -9.407e-09, 0.0, 1.0, -9.407e-09, 0.0, 1.0, -9.407e-09, 0.0, 1.0, -9.407e-09, 0.0, 1.0, -9.407e-09, 0.0, 1.0, -3.026e-07, 3.117e-07, 1.0, -3.026e-07, 3.117e-07, 1.0, -3.026e-07, 3.117e-07, 1.0, -3.026e-07, 3.117e-07, 1.0, -3.026e-07, 3.117e-07, 1.0, -3.026e-07, 3.117e-07, 1.0, -3.026e-07, 3.117e-07, 1.0, -3.026e-07, 3.117e-07, 1.0, -3.026e-07, 3.117e-07, 1.0, -3.026e-07, 3.117e-07, 1.0, -3.026e-07, 3.117e-07, 1.0, -3.026e-07, 3.117e-07, 1.0, 3.002e-08, 1.222e-08, 1.0, 3.002e-08, 1.222e-08, 1.0, 3.002e-08, 1.222e-08, 1.0, 3.002e-08, 1.222e-08, 1.0, 3.002e-08, 1.222e-08, 1.0, 3.002e-08, 1.222e-08, 1.0, 3.002e-08, 1.222e-08, 1.0, 3.002e-08, 1.222e-08, 1.0, 3.002e-08, 1.222e-08, 1.0, 3.002e-08, 1.222e-08, 1.0, 3.002e-08, 1.222e-08, 1.0, 3.002e-08, 1.222e-08, 1.0, 3.002e-08, 1.222e-08, 1.0, 3.002e-08, 1.222e-08, 1.0, 3.002e-08, 1.222e-08, 1.0, 3.002e-08, 1.222e-08, 1.0, 3.002e-08, 1.222e-08, 1.0, 3.002e-08, 1.222e-08, 1.0, 3.002e-08, 1.222e-08, 1.0, 3.002e-08, 1.222e-08, 1.0, 3.002e-08, 1.222e-08, 1.0, 3.002e-08, 1.222e-08, 1.0, 3.002e-08, 1.222e-08, 1.0, 3.002e-08, 1.222e-08, 1.0, 3.002e-08, 1.222e-08, 1.0, 3.002e-08, 1.222e-08, 1.0, 8.899e-07, -3.313e-07, 1.0, 8.899e-07, -3.313e-07, 1.0, 8.899e-07, -3.313e-07, 1.0, 8.899e-07, -3.313e-07, 1.0, 8.899e-07, -3.313e-07, 1.0, 8.899e-07, -3.313e-07, 1.0, 8.899e-07, -3.313e-07, 1.0, 8.899e-07, -3.313e-07, 1.0, 8.899e-07, -3.313e-07, 1.0, 8.899e-07, -3.313e-07, 1.0, 8.899e-07, -3.313e-07, 1.0, 8.899e-07, -3.313e-07, 1.0, 2.777e-07, 1.774e-08, 1.0, 2.777e-07, 1.774e-08, 1.0, 2.777e-07, 1.774e-08, 1.0, 2.777e-07, 1.774e-08, 1.0, 2.777e-07, 1.774e-08, 1.0, 2.777e-07, 1.774e-08, 1.0, 2.777e-07, 1.774e-08, 1.0, 2.777e-07, 1.774e-08, 1.0, 2.777e-07, 1.774e-08, 1.0, 2.777e-07, 1.774e-08, 1.0, 2.777e-07, 1.774e-08, 1.0, 2.777e-07, 1.774e-08, 1.0, 2.777e-07, 1.774e-08, 1.0, 2.777e-07, 1.774e-08, 1.0, 2.777e-07, 1.774e-08, 1.0, 2.777e-07, 1.774e-08, 1.0, 2.777e-07, 1.774e-08, 1.0, 2.777e-07, 1.774e-08, 1.0, 2.777e-07, 1.774e-08, 1.0, 2.777e-07, 1.774e-08, 1.0, 2.777e-07, 1.774e-08, 1.0, 2.777e-07, 1.774e-08, 1.0, 2.777e-07, 1.774e-08, 1.0, 2.777e-07, 1.774e-08, 1.0, 2.777e-07, 1.774e-08, 1.0, 2.777e-07, 1.774e-08, 1.0, 0.7071, 0.7071, 0.0, 0.3827, 0.9239, 0.0, 0.3827, 0.9239, 0.0, 0.7071, 0.7071, 0.0, 0.9239, 0.3827, 0.0, 0.7071, 0.7071, 0.0, 0.7071, 0.7071, 0.0, 0.9239, 0.3827, 0.0, -0.9239, 0.3827, 0.0, -1.0, 0.0, 0.0, -1.0, 0.0, 0.0, -0.9239, 0.3827, 0.0, 1.0, -1.454e-05, -3.195e-09, 1.0, -1.454e-05, -2.376e-07, 1.0, -1.454e-05, 2.362e-07, 1.0, -1.454e-05, -3.748e-09, 0.3827, 0.9239, 0.0, -8.802e-07, 1.0, 0.0, -8.802e-07, 1.0, 0.0, 0.3827, 0.9239, 0.0, -1.0, 0.0, 0.0, -0.9239, -0.3827, 9.831e-07, -0.9239, -0.3827, 9.831e-07, -1.0, 0.0, 0.0, -1.0, -9.382e-07, -3.116e-07, -1.0, -3.39e-06, -9.715e-06, -1.0, -9.614e-07, -2.261e-07, -1.0, -6.542e-06, -3.321e-06, 0.0, -1.0, 0.0, 0.0, -1.0, 0.0, 0.0, -1.0, 0.0, 0.0, -1.0, 0.0, 0.9239, -0.3827, 8.848e-07, 1.0, 0.0, 0.0, 1.0, 0.0, 0.0, 0.9239, -0.3827, 8.848e-07, 0.0, -1.0, 0.0, 0.0, -1.0, 0.0, 0.0, -1.0, 0.0, 0.0, -1.0, 0.0, 1.0, 0.002453, -0.001198, 1.0, 0.0005555, -0.0002709, 1.0, 0.002453, -0.001198, 1.0, 0.002453, -0.001198, 1.0, 0.0, 0.0, 0.9239, 0.3827, 0.0, 0.9239, 0.3827, 0.0, 1.0, 0.0, 0.0, -1.0, -6.804e-06, 2.852e-06, -1.0, -1.047e-06, 1.187e-07, -1.0, -6.764e-06, 2.899e-06, -1.0, -1.016e-06, 2.191e-07, 0.9239, 0.3827, 0.0, 0.7071, 0.7071, 0.0, 0.7071, 0.7071, 0.0, 0.9239, 0.3827, 0.0, 0.7071, 0.7071, 0.0, 0.3827, 0.9239, 0.0, 0.3827, 0.9239, 0.0, 0.7071, 0.7071, 0.0, -8.802e-07, 1.0, 0.0, -0.3827, 0.9239, 0.0, -0.3827, 0.9239, 0.0, -8.802e-07, 1.0, 0.0, -0.7071, 0.7071, 0.0, -0.9239, 0.3827, 0.0, -0.9239, 0.3827, 0.0, -0.7071, 0.7071, 0.0, -0.9239, -0.3827, 9.831e-07, 0.6058, -0.7956, 5.175e-06, 0.5051, -0.8631, -6.26e-06, -0.9239, -0.3827, 9.831e-07, -0.9239, 0.3827, 0.0, -1.0, 0.0, 0.0, -1.0, 0.0, 0.0, -0.9239, 0.3827, 0.0, -0.6032, -0.7976, -1.013e-07, 0.9239, -0.3827, 8.848e-07, 0.9239, -0.3827, 8.848e-07, -0.5077, -0.8616, 0.0, -1.0, 0.0, 0.0, -0.9239, -0.3827, -1.032e-06, -0.9239, -0.3827, -1.032e-06, -1.0, 0.0, 0.0, 0.3827, 0.9239, 0.0, -1.025e-06, 1.0, 0.0, -1.025e-06, 1.0, 0.0, 0.3827, 0.9239, 0.0, -0.9239, -0.3827, -1.032e-06, 0.6035, -0.7973, -1.157e-05, 0.5072, -0.8618, -1.155e-07, -0.9239, -0.3827, -1.032e-06, -1.025e-06, 1.0, 0.0, -0.3827, 0.9239, 0.0, -0.3827, 0.9239, 0.0, -1.025e-06, 1.0, 0.0, -0.3827, 0.9239, 0.0, -0.7071, 0.7071, 0.0, -0.7071, 0.7071, 0.0, -0.3827, 0.9239, 0.0, 0.9239, -0.3827, 0.0, 1.0, 0.0, 0.0, 1.0, 0.0, 0.0, 0.9239, -0.3827, 0.0, -0.3827, 0.9239, 0.0, -0.7071, 0.7071, 0.0, -0.7071, 0.7071, 0.0, -0.3827, 0.9239, 0.0, -0.601, -0.7993, 0.0, 0.9239, -0.3827, 0.0, 0.9239, -0.3827, 0.0, -0.5103, -0.86, -4.365e-08, 1.0, 0.0, 0.0, 0.9239, 0.3827, 0.0, 0.9239, 0.3827, 0.0, 1.0, 0.0, 0.0, -0.7071, 0.7071, 0.0, -0.9239, 0.3827, 0.0, -0.9239, 0.3827, 0.0, -0.7071, 0.7071, 0.0, 0.0, -9.198e-09, -1.0, 0.0, -9.198e-09, -1.0, 0.0, -9.198e-09, -1.0, 0.0, -9.198e-09, -1.0, 0.0, -9.198e-09, -1.0, 1.0, 0.0, 0.0, 1.0, 0.0, 0.0, 1.0, 0.0, 0.0, 1.0, 0.0, 0.0, 1.0, 0.0, 0.0, -1.0, -3.853e-07, 0.0, -1.0, -3.853e-07, 0.0, -1.0, -3.853e-07, 0.0, -1.0, -3.853e-07, 0.0, -1.0, -3.853e-07, 0.0, 0.0, -1.0, 0.0, 0.0, -1.0, 0.0, 0.0, -1.0, 0.0, 0.0, -1.0, 0.0, 0.0, -1.0, 0.0, 0.0, -1.0, 0.0, 3.579e-09, 7.588e-09, 1.0, 3.579e-09, 7.588e-09, 1.0, 3.579e-09, 7.588e-09, 1.0, 3.579e-09, 7.588e-09, 1.0, 3.579e-09, 7.588e-09, 1.0, 3.579e-09, 7.588e-09, 1.0, 3.579e-09, 7.588e-09, 1.0, 3.579e-09, 7.588e-09, 1.0, 0.0, -1.0, 0.0, 0.0, -1.0, 0.0, 0.0, -1.0, 0.0, 0.0, -1.0, 0.0, 0.0, -1.0, 0.0, 0.0, -1.0, 0.0, -1.0, -6.314e-07, -4.041e-07, 1.0, 0.0003052, -0.0001416, 1.0, 0.0003014, -0.0001472, 1.0, 0.0003048, -0.0001414, -1.0, -6.314e-07, -4.041e-07, -1.0, -6.314e-07, -4.041e-07, -1.0, 2.147e-06, 5.051e-07, -1.0, 2.147e-06, 5.051e-07, -1.0, 2.147e-06, 5.051e-07, -1.0, 2.147e-06, 5.051e-07, -1.0, 2.147e-06, 5.051e-07, -1.0, 2.147e-06, 5.051e-07, 0.0, 0.0, -1.0, 0.0, 0.0, -1.0, 0.0, 0.0, -1.0, 0.0, 0.0, -1.0, 0.0, 0.0, -1.0, 0.0, 0.0, -1.0, 0.0, 0.0, -1.0, 0.0, 0.0, -1.0, -1.0, 6.773e-07, 0.0, -1.0, 6.773e-07, 0.0, -1.0, 6.773e-07, 0.0, -1.0, 6.773e-07, 0.0, -1.0, 6.773e-07, 0.0, -1.0, 6.773e-07, 0.0, 1.0, -6.773e-07, -6.773e-07, 1.0, -6.773e-07, -6.773e-07, 1.0, -6.773e-07, -6.773e-07, 1.0, -6.773e-07, -6.773e-07, 1.0, -6.773e-07, -6.773e-07, 1.0, -6.773e-07, -6.773e-07, 1.0, -2.129e-07, 2.129e-07, 1.0, -2.129e-07, 2.129e-07, 1.0, -2.129e-07, 2.129e-07, 1.0, -2.129e-07, 2.129e-07, -1.0, 0.0, 0.0, -1.0, 0.0, 0.0, -1.0, 0.0, 0.0, -1.0, 0.0, 0.0, -6.671e-08, -1.0, 3.924e-07, -6.671e-08, -1.0, 3.924e-07, -6.671e-08, -1.0, 3.924e-07, -6.671e-08, -1.0, 3.924e-07, -6.671e-08, -1.0, 3.924e-07, -6.671e-08, -1.0, 3.924e-07, 1.252e-07, -1.0, 3.183e-07, 1.252e-07, -1.0, 3.183e-07, 1.252e-07, -1.0, 3.183e-07, 1.252e-07, -1.0, 3.183e-07, 1.252e-07, -1.0, 3.183e-07, 1.252e-07, -1.0, 3.183e-07, 1.252e-07, -1.0, 3.183e-07, 0.0, 0.0, -1.0, 0.0, 0.0, -1.0, 0.0, 0.0, -1.0, 0.0, 0.0, -1.0, -2e-09, -3.952e-07, 1.0, -2e-09, -3.952e-07, 1.0, -2e-09, -3.952e-07, 1.0, -2e-09, -3.952e-07, 1.0, -2e-09, -3.952e-07, 1.0, -2e-09, -3.952e-07, 1.0, -2e-09, -3.952e-07, 1.0, -2e-09, -3.952e-07, 1.0, -2e-09, -3.952e-07, 1.0, -2e-09, -3.952e-07, 1.0, -2e-09, -3.952e-07, 1.0, -2e-09, -3.952e-07, 1.0, -2e-09, -3.952e-07, 1.0, -2e-09, -3.952e-07, 1.0, -2e-09, -3.952e-07, 1.0, -1.59e-08, -4.569e-07, 1.0, -1.59e-08, -4.569e-07, 1.0, -1.59e-08, -4.569e-07, 1.0, -1.59e-08, -4.569e-07, 1.0, -1.59e-08, -4.569e-07, 1.0, -1.59e-08, -4.569e-07, 1.0, -1.59e-08, -4.569e-07, 1.0, -1.59e-08, -4.569e-07, 1.0, -1.59e-08, -4.569e-07, 1.0, -1.59e-08, -4.569e-07, 1.0, -1.59e-08, -4.569e-07, 1.0, -1.59e-08, -4.569e-07, 1.0, -1.59e-08, -4.569e-07, 1.0, -1.59e-08, -4.569e-07, 1.0, -1.59e-08, -4.569e-07, 1.0, 0.0, 3.136e-07, 1.0, 0.0, 3.136e-07, 1.0, 0.0, 3.136e-07, 1.0, 0.0, 3.136e-07, 1.0, 0.0, 4.257e-07, 1.0, 0.0, 4.257e-07, 1.0, 0.0, 4.257e-07, 1.0, 0.0, 4.257e-07, 1.0, -5.582e-08, -4.197e-07, 1.0, -5.582e-08, -4.197e-07, 1.0, -5.582e-08, -4.197e-07, 1.0, -5.582e-08, -4.197e-07, 1.0, -5.582e-08, -4.197e-07, 1.0, -5.582e-08, -4.197e-07, 1.0, -5.582e-08, -4.197e-07, 1.0, -5.582e-08, -4.197e-07, 1.0, -5.582e-08, -4.197e-07, 1.0, -5.582e-08, -4.197e-07, 1.0, -5.582e-08, -4.197e-07, 1.0, -5.582e-08, -4.197e-07, 1.0, -5.582e-08, -4.197e-07, 1.0, -5.582e-08, -4.197e-07, 1.0, -5.582e-08, -4.197e-07, 1.0, -5.582e-08, -4.197e-07, 1.0, -5.582e-08, -4.197e-07, 1.0, -5.582e-08, -4.197e-07, 1.0, -5.582e-08, -4.197e-07, 1.0, -5.582e-08, -4.197e-07, 1.0, -5.582e-08, -4.197e-07, 1.0, -5.582e-08, -4.197e-07, 1.0, -5.582e-08, -4.197e-07, 1.0, -5.582e-08, -4.197e-07, 1.0, -5.582e-08, -4.197e-07, 1.0, -5.582e-08, -4.197e-07, 1.0, -5.582e-08, -4.197e-07, 1.0, -0.866, -0.5, 0.0, -0.766, -0.6428, 0.0, -0.766, -0.6428, 0.0, -0.866, -0.5, 0.0, 0.1736, 0.9848, 0.0, 0.0, 1.0, 0.0, 0.0, 1.0, 0.0, 0.1736, 0.9848, 0.0, -0.766, -0.6428, 0.0, -0.6428, -0.766, 0.0, -0.6428, -0.766, 0.0, -0.766, -0.6428, 0.0, 0.0, 1.0, 0.0, -0.1736, 0.9848, 0.0, -0.1736, 0.9848, 0.0, 0.0, 1.0, 0.0, -0.6428, -0.766, 0.0, -0.4988, -0.8667, 0.0, -0.4988, -0.8667, 0.0, -0.6428, -0.766, 0.0, -0.1736, 0.9848, 0.0, -0.342, 0.9397, 0.0, -0.342, 0.9397, 0.0, -0.1736, 0.9848, 0.0, -0.4988, -0.8667, 0.0, -0.4202, -0.9074, 0.0, -0.4202, -0.9074, 0.0, -0.4988, -0.8667, 0.0, -0.342, 0.9397, 0.0, -0.5, 0.866, 0.0, -0.5, 0.866, 0.0, -0.342, 0.9397, 0.0, 1.0, -1.286e-07, 0.0, 0.9848, 0.1736, 0.0, 0.9848, 0.1736, 0.0, 1.0, -1.286e-07, 0.0, 0.4202, -0.9074, 0.0, 0.4988, -0.8667, 0.0, 0.4988, -0.8667, 0.0, 0.4202, -0.9074, 0.0, -0.5, 0.866, 0.0, -0.6428, 0.766, 0.0, -0.6428, 0.766, 0.0, -0.5, 0.866, 0.0, 0.9848, 0.1736, 0.0, 0.9397, 0.342, 0.0, 0.9397, 0.342, 0.0, 0.9848, 0.1736, 0.0, 0.4988, -0.8667, 0.0, 0.6428, -0.766, 0.0, 0.6428, -0.766, 0.0, 0.4988, -0.8667, 0.0, -0.6428, 0.766, 0.0, -0.766, 0.6428, 0.0, -0.766, 0.6428, 0.0, -0.6428, 0.766, 0.0, 0.9397, -0.342, 0.0, 0.9848, -0.1736, 0.0, 0.9848, -0.1736, 0.0, 0.9397, -0.342, 0.0, 0.6428, -0.766, 0.0, 0.766, -0.6428, 0.0, 0.766, -0.6428, 0.0, 0.6428, -0.766, 0.0, -0.766, 0.6428, 0.0, -0.866, 0.5, 0.0, -0.866, 0.5, 0.0, -0.766, 0.6428, 0.0, 0.9848, -0.1736, 0.0, 1.0, -1.286e-07, 0.0, 1.0, -1.286e-07, 0.0, 0.9848, -0.1736, 0.0, 0.766, -0.6428, 0.0, 0.866, -0.5, 0.0, 0.866, -0.5, 0.0, 0.766, -0.6428, 0.0, -0.866, 0.5, 0.0, -0.9397, 0.342, 0.0, -0.9397, 0.342, 0.0, -0.866, 0.5, 0.0, 0.9397, 0.342, 0.0, 0.866, 0.5, 0.0, 0.866, 0.5, 0.0, 0.9397, 0.342, 0.0, 0.866, -0.5, 0.0, 0.9397, -0.342, 0.0, 0.9397, -0.342, 0.0, 0.866, -0.5, 0.0, -0.9397, 0.342, 0.0, -0.9848, 0.1736, 0.0, -0.9848, 0.1736, 0.0, -0.9397, 0.342, 0.0, 0.866, 0.5, 0.0, 0.766, 0.6428, 0.0, 0.766, 0.6428, 0.0, 0.866, 0.5, 0.0, 1.0, -7.844e-08, 0.0, 1.0, -7.844e-08, 0.0, 1.0, -7.844e-08, 0.0, 1.0, -7.844e-08, 0.0, -0.9848, 0.1736, 0.0, -1.0, 1.333e-07, 0.0, -1.0, 1.333e-07, 0.0, -0.9848, 0.1736, 0.0, 0.766, 0.6428, 0.0, 0.6428, 0.766, 0.0, 0.6428, 0.766, 0.0, 0.766, 0.6428, 0.0, -1.0, 7.844e-08, 0.0, -1.0, 7.844e-08, 0.0, -1.0, 7.844e-08, 0.0, -1.0, 7.844e-08, 0.0, -1.0, 1.333e-07, 0.0, -0.9848, -0.1736, 0.0, -0.9848, -0.1736, 0.0, -1.0, 1.333e-07, 0.0, 0.6428, 0.766, 0.0, 0.5, 0.866, 0.0, 0.5, 0.866, 0.0, 0.6428, 0.766, 0.0, -0.9848, -0.1736, 0.0, -0.9397, -0.342, 0.0, -0.9397, -0.342, 0.0, -0.9848, -0.1736, 0.0, 0.5, 0.866, 0.0, 0.342, 0.9397, 0.0, 0.342, 0.9397, 0.0, 0.5, 0.866, 0.0, -0.9397, -0.342, 0.0, -0.866, -0.5, 0.0, -0.866, -0.5, 0.0, -0.9397, -0.342, 0.0, 0.342, 0.9397, 0.0, 0.1736, 0.9848, 0.0, 0.1736, 0.9848, 0.0, 0.342, 0.9397, 0.0, 0.0, -1.0, 0.0, 0.0, -1.0, 0.0, 0.0, -1.0, 0.0, 0.0, -1.0, 0.0, -4.656e-09, 1.951e-07, 1.0, -4.656e-09, 1.951e-07, 1.0, -4.656e-09, 1.951e-07, 1.0, -4.656e-09, 1.951e-07, 1.0, -4.656e-09, 1.951e-07, 1.0, -4.656e-09, 1.951e-07, 1.0, -4.656e-09, 1.951e-07, 1.0, -4.656e-09, 1.951e-07, 1.0, -4.656e-09, 1.951e-07, 1.0, -4.656e-09, 1.951e-07, 1.0, -4.656e-09, 1.951e-07, 1.0, -4.656e-09, 1.951e-07, 1.0, -4.656e-09, 1.951e-07, 1.0, -4.656e-09, 1.951e-07, 1.0, -4.656e-09, 1.951e-07, 1.0, -4.656e-09, 1.951e-07, 1.0, -4.656e-09, 1.951e-07, 1.0, -4.656e-09, 1.951e-07, 1.0, -4.656e-09, 1.951e-07, 1.0, -4.656e-09, 1.951e-07, 1.0, -4.656e-09, 1.951e-07, 1.0, -4.656e-09, 1.951e-07, 1.0, -4.656e-09, 1.951e-07, 1.0, -4.656e-09, 1.951e-07, 1.0, -4.656e-09, 1.951e-07, 1.0, -4.656e-09, 1.951e-07, 1.0, -4.656e-09, 1.951e-07, 1.0, -4.656e-09, 1.951e-07, 1.0, -4.656e-09, 1.951e-07, 1.0, -4.656e-09, 1.951e-07, 1.0, -4.656e-09, 1.951e-07, 1.0, -4.656e-09, 1.951e-07, 1.0, -4.656e-09, 1.951e-07, 1.0, -4.656e-09, 1.951e-07, 1.0, -4.656e-09, 1.951e-07, 1.0, -4.963e-08, -0.4472, 0.8944, -4.963e-08, -0.4472, 0.8944, -4.963e-08, -0.4472, 0.8944, -4.963e-08, -0.4472, 0.8944, -4.963e-08, -0.4472, 0.8944, -4.963e-08, -0.4472, 0.8944, -4.963e-08, -0.4472, 0.8944, -4.963e-08, -0.4472, 0.8944, 0.0, -1.0, 0.0, 0.0, -1.0, 0.0, 0.0, -1.0, 0.0, 0.0, -1.0, 0.0, 0.0, 0.0, -1.0, 0.0, 0.0, -1.0, 0.0, 0.0, -1.0, 0.0, 0.0, -1.0, 3.963e-08, 4.768e-05, 1.0, 3.963e-08, 4.768e-05, 1.0, 3.963e-08, 4.768e-05, 1.0, 3.963e-08, 4.768e-05, 1.0, -7.926e-08, 1.0, -3.497e-07, -7.926e-08, 1.0, -3.497e-07, -7.926e-08, 1.0, -3.497e-07, -7.926e-08, 1.0, -3.497e-07, 1.0, -2.191e-06, -8.765e-08, 1.0, -2.191e-06, -8.765e-08, 1.0, -2.191e-06, -8.765e-08, 1.0, -2.191e-06, -8.765e-08, -1.0, 2.191e-06, 0.0, -1.0, 2.191e-06, 0.0, -1.0, 2.191e-06, 0.0, -1.0, 2.191e-06, 0.0, -2.477e-07, -1.788e-05, -1.0, -2.477e-07, -1.788e-05, -1.0, -2.477e-07, -1.788e-05, -1.0, -2.477e-07, -1.788e-05, -1.0, 7.926e-08, -1.0, 1.166e-07, 7.926e-08, -1.0, 1.166e-07, 7.926e-08, -1.0, 1.166e-07, 7.926e-08, -1.0, 1.166e-07, 2.378e-08, 4.768e-05, 1.0, 2.378e-08, 4.768e-05, 1.0, 2.378e-08, 4.768e-05, 1.0, 2.378e-08, 4.768e-05, 1.0, -4.756e-08, 1.0, -1.399e-07, -4.756e-08, 1.0, -1.399e-07, -4.756e-08, 1.0, -1.399e-07, -4.756e-08, 1.0, -1.399e-07, 1.0, 2.191e-06, 0.0, 1.0, 2.191e-06, 0.0, 1.0, 2.191e-06, 0.0, 1.0, 2.191e-06, 0.0, -1.0, 4.383e-06, 0.0, -1.0, 4.383e-06, 0.0, -1.0, 4.383e-06, 0.0, -1.0, 4.383e-06, 0.0, 0.0, 0.0, -1.0, 0.0, 0.0, -1.0, 0.0, 0.0, -1.0, 0.0, 0.0, -1.0, 4.756e-08, -1.0, 0.0, 4.756e-08, -1.0, 0.0, 4.756e-08, -1.0, 0.0, 4.756e-08, -1.0, 0.0, 1.0, 0.0, 1.753e-06, 1.0, 0.0, 1.753e-06, 1.0, 0.0, 1.753e-06, 1.0, 0.0, 1.753e-06, 3.193e-08, 4.768e-05, 1.0, 3.193e-08, 4.768e-05, 1.0, 3.193e-08, 4.768e-05, 1.0, 3.193e-08, 4.768e-05, 1.0, 1.916e-07, 0.0, -1.0, 1.916e-07, 0.0, -1.0, 1.916e-07, 0.0, -1.0, 1.916e-07, 0.0, -1.0, -1.0, 0.0, 0.0, -1.0, 0.0, 0.0, -1.0, 0.0, 0.0, -1.0, 0.0, 0.0, -1.277e-07, 1.0, -1.878e-07, -1.277e-07, 1.0, -1.878e-07, -1.277e-07, 1.0, -1.878e-07, -1.277e-07, 1.0, -1.878e-07, 1.277e-07, -1.0, 1.878e-07, 1.277e-07, -1.0, 1.878e-07, 1.277e-07, -1.0, 1.878e-07, 1.277e-07, -1.0, 1.878e-07, 0.0, -1.0, 0.0, 0.0, -1.0, 0.0, 0.0, -1.0, 0.0, 0.0, -1.0, 0.0, 0.0, 0.0, 1.0, 0.0, 0.0, 1.0, 0.0, 0.0, 1.0, 0.0, 0.0, 1.0, -1.0, 0.0, 0.0, -1.0, 0.0, 0.0, -1.0, 0.0, 0.0, -1.0, 0.0, 0.0, 1.0, 0.0, 0.0, 1.0, 0.0, 0.0, 1.0, 0.0, 0.0, 1.0, 0.0, 0.0, 0.0, 0.0, -1.0, 0.0, 0.0, -1.0, 0.0, 0.0, -1.0, 0.0, 0.0, -1.0, 0.0, -1.0, 0.0, 0.0, -1.0, 0.0, 0.0, -1.0, 0.0, 0.0, -1.0, 0.0, -4.1e-08, -1.0, 4.816e-08, -4.1e-08, -1.0, 4.816e-08, -4.1e-08, -1.0, 4.816e-08, -4.1e-08, -1.0, 4.816e-08, -4.1e-08, -1.0, 4.816e-08, -4.1e-08, -1.0, 4.816e-08, -4.1e-08, -1.0, 4.816e-08, -4.1e-08, -1.0, 4.816e-08, 2.795e-08, -1.0, -1.604e-07, 2.795e-08, -1.0, -1.604e-07, 2.795e-08, -1.0, -1.604e-07, 2.795e-08, -1.0, -1.604e-07, 2.795e-08, -1.0, -1.604e-07, 2.795e-08, -1.0, -1.604e-07, 2.795e-08, -1.0, -1.604e-07, 2.795e-08, -1.0, -1.604e-07, 2.795e-08, -1.0, -1.604e-07, 2.795e-08, -1.0, -1.604e-07, 2.795e-08, -1.0, -1.604e-07, 2.795e-08, -1.0, -1.604e-07, 2.795e-08, -1.0, -1.604e-07, 2.795e-08, -1.0, -1.604e-07, 2.795e-08, -1.0, -1.604e-07, 2.795e-08, -1.0, -1.604e-07, 2.795e-08, -1.0, -1.604e-07, 2.795e-08, -1.0, -1.604e-07, 5.403e-08, -1.0, 2.599e-07, 5.403e-08, -1.0, 2.599e-07, 5.403e-08, -1.0, 2.599e-07, 5.403e-08, -1.0, 2.599e-07, 5.403e-08, -1.0, 2.599e-07, 5.403e-08, -1.0, 2.599e-07, 5.403e-08, -1.0, 2.599e-07, 5.403e-08, -1.0, 2.599e-07, 5.403e-08, -1.0, 2.599e-07, 5.403e-08, -1.0, 2.599e-07, 5.403e-08, -1.0, 2.599e-07, 5.403e-08, -1.0, 2.599e-07, 4.552e-07, -1.0, 0.0, 4.552e-07, -1.0, 0.0, 4.552e-07, -1.0, 0.0, 4.552e-07, -1.0, 0.0, 0.8942, -0.4477, 3.654e-06, 0.8942, -0.4477, 3.654e-06, 0.8942, -0.4477, 3.654e-06, 0.8942, -0.4477, 3.654e-06, 0.8942, -0.4477, 3.654e-06, 0.8942, -0.4477, 3.654e-06, 0.8942, -0.4477, 3.654e-06, 0.8942, -0.4477, 3.654e-06, 0.8942, -0.4477, 3.654e-06, 0.8942, -0.4477, 3.654e-06, 0.8942, -0.4477, 3.654e-06, 0.8942, -0.4477, 3.654e-06, -0.9032, -0.4292, -3.553e-07, -0.9032, -0.4292, -3.553e-07, -0.9032, -0.4292, -3.553e-07, -0.9032, -0.4292, -3.553e-07, -0.8942, -0.4477, 8.252e-06, -0.8942, -0.4477, 8.252e-06, -0.8942, -0.4477, 8.252e-06, -0.8942, -0.4477, 8.252e-06, -0.8942, -0.4477, 8.252e-06, -0.8942, -0.4477, 8.252e-06, -0.8942, -0.4477, 8.252e-06, -0.8942, -0.4477, 8.252e-06, -0.8942, -0.4477, 8.252e-06, -0.8942, -0.4477, 8.252e-06, -0.8942, -0.4477, 8.252e-06, -0.8942, -0.4477, 8.252e-06, 0.0, -0.5235, -0.8521, 0.0, -0.5235, -0.8521, 0.0, -0.5235, -0.8521, 0.0, -0.5235, -0.8521, 0.0, 0.0, 0.0, 0.0, 0.0, 0.0, 0.0, 0.0, 0.0, 0.0, 0.0, 0.0, 1.0, 0.0, 0.0, 1.0, 0.0, 0.0, 1.0, 0.0, 0.0, 1.0, 0.0, 0.0, 0.0, 0.0, 1.0, 0.0, 0.0, 1.0, 0.0, 0.0, 1.0, 0.0, 0.0, 1.0, -0.4471, -0.8945, -3.55e-06, -0.4471, -0.8945, -3.55e-06, -0.4471, -0.8945, -3.55e-06, -0.4471, -0.8945, -3.55e-06, -3.181e-06, 1.599e-06, -1.0, -3.181e-06, 1.599e-06, -1.0, -3.181e-06, 1.599e-06, -1.0, -3.181e-06, 1.599e-06, -1.0, 3.615e-06, -1.422e-06, 1.0, 3.615e-06, -1.422e-06, 1.0, 3.615e-06, -1.422e-06, 1.0, 3.615e-06, -1.422e-06, 1.0, 0.0, 0.0, -1.0, 0.0, 0.0, -1.0, 0.0, 0.0, -1.0, 0.0, 0.0, -1.0, 0.0, 0.0, 1.0, 0.0, 0.0, 1.0, 0.0, 0.0, 1.0, 0.0, 0.0, 1.0, 0.4471, -0.8945, 0.0, 0.4471, -0.8945, 0.0, 0.4471, -0.8945, 0.0, 0.4471, -0.8945, 0.0])] * 3)])
me_cabinet_001 = bpy.data.meshes.new('cabinet.001')
me_cabinet_001.from_pydata([(0.3, 0.28, 0.29), (-0.3, 0.28, 0.29), (-0.3, 0.32, 0.9), (0.3, 0.32, 0.9), (0.3, 0.28, 0.9), (-0.3, 0.28, 0.9), (0.35, 0.32, 0.29), (-0.35, 0.28, 0.29), (-0.35, 0.32, 0.29), (-0.35, 0.28, 1.0), (-0.35, 0.32, 1.0), (0.35, 0.28, 1.0), (0.35, 0.32, 1.0), (0.125, 0.32, 1.0), (-0.125, 0.32, 1.0), (0.35, 0.28, 0.29), (-0.3, 0.32, 0.29), (0.3, 0.32, 0.29)], [], [(8, 7, 9, 10), (14, 10, 9, 11, 12, 13), (4, 11, 9, 5), (11, 4, 0, 15), (9, 7, 1, 5), (6, 12, 11, 15), (2, 5, 1, 16), (3, 17, 0, 4), (4, 5, 2, 3)])
_uv = me_cabinet_001.uv_layers.new(name='UVMap')
_uv.uv.foreach_set('vector', [0.625, 0.5, 0.625, 0.5625, 0.625, 0.5625, 0.625, 0.5, 0.7083, 0.5833, 0.625, 0.5, 0.625, 0.5625, 0.8125, 0.75, 0.875, 0.75, 0.7917, 0.6667, 0.0, 0.0, 0.8125, 0.75, 0.625, 0.5625, 0.0, 0.0, 0.8125, 0.75, 0.0, 0.0, 0.0, 0.0, 0.0, 0.0, 0.625, 0.5625, 0.625, 0.5625, 0.0, 0.0, 0.0, 0.0, 0.0, 0.0, 0.875, 0.75, 0.8125, 0.75, 0.0, 0.0, 0.2181, 0.9971, 0.0, 0.0, 0.0, 0.0, 0.2181, 0.4571, 0.763, 0.9971, 0.763, 0.4571, 0.0, 0.0, 0.0, 0.0, 0.0, 0.0, 0.0, 0.0, 0.2181, 0.9971, 0.763, 0.9971])
me_cabinet_001.materials.append(mat_table)
me_cabinet_001.use_mirror_vertex_groups = False
me_cabinet_001.update()
me_cabinet_001.normals_split_custom_set([tuple(v) for v in zip(*[iter([-1.0, 0.0, 0.0, -1.0, 0.0, 0.0, -1.0, 0.0, 0.0, -1.0, 0.0, 0.0, 0.0, 0.0, 1.0, 0.0, 0.0, 1.0, 0.0, 0.0, 1.0, 0.0, 0.0, 1.0, 0.0, 0.0, 1.0, 0.0, 0.0, 1.0, 4.585e-08, -1.0, -2.006e-07, 4.585e-08, -1.0, -2.006e-07, 4.585e-08, -1.0, -2.006e-07, 4.585e-08, -1.0, -2.006e-07, -6.412e-07, -1.0, 2.822e-08, -6.412e-07, -1.0, 2.822e-08, -6.412e-07, -1.0, 2.822e-08, -6.412e-07, -1.0, 2.822e-08, 5.509e-07, -1.0, -2.822e-08, 5.509e-07, -1.0, -2.822e-08, 5.509e-07, -1.0, -2.822e-08, 5.509e-07, -1.0, -2.822e-08, 1.0, 0.0, 0.0, 1.0, 0.0, 0.0, 1.0, 0.0, 0.0, 1.0, 0.0, 0.0, 1.0, 0.0, 0.0, 1.0, 0.0, 0.0, 1.0, 0.0, 0.0, 1.0, 0.0, 0.0, -1.0, 0.0, 0.0, -1.0, 0.0, 0.0, -1.0, 0.0, 0.0, -1.0, 0.0, 0.0, 0.0, 0.0, -1.0, 0.0, 0.0, -1.0, 0.0, 0.0, -1.0, 0.0, 0.0, -1.0])] * 3)])

# ---- curves / text
txt_score = bpy.data.curves.new('score', 'FONT')
txt_score.dimensions = '2D'
txt_score.body = 'POINTS'
txt_score.materials.append(mat_score)
txt_score.size = 0.1
txt_score.shear = 0.2
txt_score.offset_x = -0.1224
txt_score.offset_y = -0.01698
txt_coins = bpy.data.curves.new('coins', 'FONT')
txt_coins.dimensions = '2D'
txt_coins.body = 'COINS'
txt_coins.materials.append(mat_score)
txt_coins.size = 0.1
txt_coins.shear = 0.2
txt_coins.offset_x = -0.1023
txt_coins.offset_y = -0.01698
txt_coins_in_play = bpy.data.curves.new('coins-in-play', 'FONT')
txt_coins_in_play.dimensions = '2D'
txt_coins_in_play.body = 'COINS\nIN PLAY'
txt_coins_in_play.materials.append(mat_cabinet)
txt_coins_in_play.size = 0.05
txt_coins_in_play.space_line = 0.6
txt_coins_in_play.offset_x = -0.06299
txt_coins_in_play.offset_y = 0.006508
txt_score_001 = bpy.data.curves.new('score.001', 'FONT')
txt_score_001.dimensions = '2D'
txt_score_001.body = 'SCORE'
txt_score_001.materials.append(mat_score_001)
txt_score_001.size = 0.1
txt_score_001.shear = 0.2
txt_score_001.offset_x = -0.1159
txt_score_001.offset_y = -0.0167

# ---- objects
ob_cabinet = bpy.data.objects.new('cabinet', me_cabinet)
ob_glass_support = bpy.data.objects.new('glass-support', me_cabinet_001)
ob_label_points = bpy.data.objects.new('label-points', txt_score)
ob_label_coins = bpy.data.objects.new('label-coins', txt_coins)
ob_label_coins_in_play = bpy.data.objects.new('label-coins-in-play', txt_coins_in_play)
ob_label_score = bpy.data.objects.new('label-score', txt_score_001)

# ---- transforms, parenting, visibility, modifiers, constraints
ob_cabinet.location = (0.0, 0.0, 0.0)
ob_cabinet.lock_rotations_4d = False
ob_cabinet.empty_display_type = 'ARROWS'
ob_cabinet.lineart.crease_threshold = 0.0
ob_glass_support.location = (0.0, 0.0, 0.0)
ob_glass_support.lock_rotations_4d = False
ob_glass_support.empty_display_type = 'ARROWS'
ob_glass_support.lineart.crease_threshold = 0.0
ob_label_points.location = (0.465, 0.329, 1.195)
ob_label_points.rotation_euler = (1.571, 0.0, 0.0)
ob_label_coins.location = (0.84, 0.329, 1.195)
ob_label_coins.rotation_euler = (1.571, 0.0, 0.0)
ob_label_coins_in_play.location = (-0.93, -0.79, 0.2175)
ob_label_coins_in_play.rotation_euler = (1.571, 0.0, 0.0)
ob_label_coins_in_play.scale = (0.8967, 0.8967, 0.8967)
ob_label_score.location = (0.0, 0.329, 1.195)
ob_label_score.rotation_euler = (1.571, 0.0, 0.0)

# ---- collection membership
scene.collection.objects.link(ob_cabinet)
scene.collection.objects.link(ob_glass_support)
scene.collection.objects.link(ob_label_points)
scene.collection.objects.link(ob_label_coins)
scene.collection.objects.link(ob_label_coins_in_play)
scene.collection.objects.link(ob_label_score)

# ---- scene / render settings (as saved in the file)
scene.frame_start = 1; scene.frame_end = 250; scene.frame_set(223)
scene.render.engine = 'BLENDER_EEVEE_NEXT'
bpy.context.view_layer.update()

# ---- added for rendering (the .blend has no active camera and no usable light): camera, sun
cam_auto = bpy.data.cameras.new('AutoCamera')
cam_auto.lens = 50.0
cam_auto.sensor_width = 36.0
cam_auto.clip_end = 1000.0
ob_auto_camera = bpy.data.objects.new('AutoCamera', cam_auto)
scene.collection.objects.link(ob_auto_camera)
ob_auto_camera.location = (3.32886, -4.29533, 2.95689)
ob_auto_camera.rotation_euler = (1.09748, -7.21219e-08, 0.694738)
scene.camera = ob_auto_camera
light_auto_sun = bpy.data.lights.new('AutoSun', 'SUN')
light_auto_sun.energy = 3.0
light_auto_sun.angle = 0.0523599
ob_auto_sun = bpy.data.objects.new('AutoSun', light_auto_sun)
scene.collection.objects.link(ob_auto_sun)
ob_auto_sun.rotation_euler = (0.872665, 0.174533, 0.523599)
bpy.context.view_layer.update()
